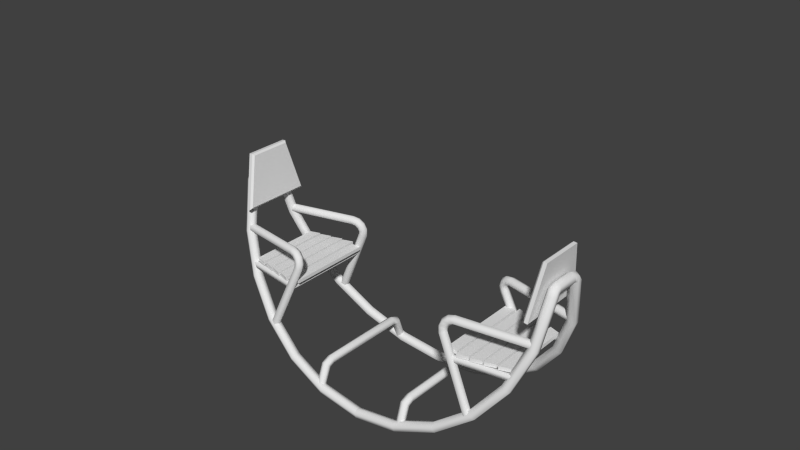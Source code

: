 # Source: Swing.blend  (saved by Blender 2.78.0; exported with 4.5.12 LTS)
import bpy
from mathutils import Matrix  # noqa: F401  (used for matrix-valued properties, if any)

bpy.ops.wm.read_factory_settings(use_empty=True)
scene = bpy.context.scene
scene.name = 'Scene'

# ---- collections
col_collection_1 = bpy.data.collections.new('Collection 1'); scene.collection.children.link(col_collection_1)
col_collection_2 = bpy.data.collections.new('Collection 2'); scene.collection.children.link(col_collection_2)
col_collection_2.hide_render = True
col_collection_2.hide_viewport = True
col_collection_5 = bpy.data.collections.new('Collection 5'); scene.collection.children.link(col_collection_5)
col_collection_5.hide_render = True
col_collection_5.hide_viewport = True

# ---- materials (node trees are filled in below, after node groups)
mat_seesow_mtl = bpy.data.materials.new('seesow-mtl')
mat_seesow_mtl.alpha_threshold = 0.0
mat_seesow_mtl.use_transparent_shadow = False
mat_seesow_mtl.roughness = 0.5
mat_seesow_mtl.specular_intensity = 0.1

# ---- material node trees

# ---- world
world_world = bpy.data.worlds.new('World'); scene.world = world_world
world_world.color = (0.05088, 0.05088, 0.05088)
world_world.use_sun_shadow = False
world_world.sun_shadow_jitter_overblur = 0.0
world_world.cycles.sampling_method = 'NONE'
world_world.cycles.sample_map_resolution = 256

# ---- meshes
me_plane_001 = bpy.data.meshes.new('Plane.001')
me_plane_001.from_pydata([(-0.9479, -0.08066, 0.9939), (-0.9479, -0.1097, 1.001), (-0.974, -0.124, 1.006), (-1.0, -0.1093, 1.003), (-1.0, -0.08025, 0.9955), (-0.974, -0.06593, 0.991), (-0.9119, -0.1488, 0.7284), (-0.9119, -0.1778, 0.7358), (-0.9369, -0.194, 0.733), (-0.962, -0.1812, 0.7228), (-0.962, -0.1521, 0.7154), (-0.9369, -0.1359, 0.7181), (-0.8175, -0.2053, 0.5078), (-0.8175, -0.2344, 0.5153), (-0.84, -0.2521, 0.5064), (-0.8625, -0.2408, 0.4901), (-0.8625, -0.2118, 0.4827), (-0.84, -0.194, 0.4915), (-0.6675, -0.2539, 0.3185), (-0.6675, -0.2829, 0.3259), (-0.6859, -0.302, 0.3118), (-0.7043, -0.2921, 0.2903), (-0.7043, -0.263, 0.2829), (-0.6859, -0.2439, 0.2969), (-0.472, -0.2911, 0.1731), (-0.472, -0.3202, 0.1806), (-0.485, -0.3403, 0.1625), (-0.498, -0.3314, 0.137), (-0.498, -0.3023, 0.1295), (-0.485, -0.2822, 0.1476), (-0.2443, -0.3146, 0.08178), (-0.2443, -0.3436, 0.08924), (-0.2511, -0.3644, 0.06865), (-0.2578, -0.3561, 0.04062), (-0.2578, -0.327, 0.03317), (-0.2511, -0.3063, 0.05375), (0.0, -0.3226, 0.05063), (0.0, -0.3516, 0.05808), (0.0, -0.3726, 0.03664), (-2.98e-08, -0.3645, 0.007745), (-2.98e-08, -0.3355, 0.0002932), (0.0, -0.3145, 0.02173), (2.82e-08, 0.3226, 0.05063), (3.074e-08, 0.3516, 0.05808), (3.257e-08, 0.3726, 0.03664), (6.167e-08, 0.3645, 0.007745), (5.913e-08, 0.3355, 0.0002932), (2.749e-08, 0.3145, 0.02173), (-0.2443, 0.3146, 0.08178), (-0.2443, 0.3436, 0.08924), (-0.2511, 0.3644, 0.06865), (-0.2578, 0.3561, 0.04062), (-0.2578, 0.327, 0.03317), (-0.2511, 0.3063, 0.05375), (-0.472, 0.2911, 0.1731), (-0.472, 0.3202, 0.1806), (-0.485, 0.3403, 0.1625), (-0.498, 0.3314, 0.137), (-0.498, 0.3023, 0.1295), (-0.485, 0.2822, 0.1476), (-0.6675, 0.2539, 0.3185), (-0.6675, 0.2829, 0.3259), (-0.6859, 0.302, 0.3118), (-0.7043, 0.2921, 0.2903), (-0.7043, 0.263, 0.2829), (-0.6859, 0.2439, 0.2969), (-0.8175, 0.2053, 0.5078), (-0.8175, 0.2344, 0.5153), (-0.84, 0.2521, 0.5064), (-0.8625, 0.2408, 0.4901), (-0.8625, 0.2118, 0.4827), (-0.84, 0.194, 0.4915), (-0.9119, 0.1488, 0.7284), (-0.9119, 0.1778, 0.7358), (-0.9369, 0.194, 0.733), (-0.962, 0.1812, 0.7228), (-0.962, 0.1521, 0.7154), (-0.9369, 0.1359, 0.7181), (-0.9479, 0.08066, 0.9939), (-0.9479, 0.1097, 1.001), (-0.974, 0.124, 1.006), (-1.0, 0.1093, 1.003), (-1.0, 0.08025, 0.9955), (-0.974, 0.06593, 0.991), (-0.97, 0.06, 1.054), (-0.944, 0.06, 1.039), (-0.944, 0.06, 1.009), (-0.97, 0.06, 0.9939), (-0.996, 0.06, 1.009), (-0.996, 0.06, 1.039), (-0.97, -0.06, 1.054), (-0.944, -0.06, 1.039), (-0.944, -0.06, 1.009), (-0.97, -0.06, 0.9939), (-0.996, -0.06, 1.009), (-0.996, -0.06, 1.039), (-0.9987, -0.09187, 1.03), (-0.9983, -0.07278, 1.006), (-0.972, -0.06383, 0.9936), (-0.9463, -0.07337, 1.005), (-0.9466, -0.09158, 1.029), (-0.9721, -0.1011, 1.041), (-0.9466, 0.09158, 1.029), (-0.9721, 0.1011, 1.041), (-0.9987, 0.09187, 1.03), (-0.9983, 0.07278, 1.006), (-0.972, 0.06383, 0.9936), (-0.9463, 0.07337, 1.005), (-0.9483, 0.1765, 0.7626), (-0.9445, 0.154, 0.7719), (-0.5321, 0.2128, 0.772), (-0.5318, 0.2164, 0.7473), (-0.5357, 0.2392, 0.7379), (-0.5398, 0.2585, 0.7532), (-0.5401, 0.255, 0.7779), (-0.5362, 0.2321, 0.7874), (-0.2948, -0.3403, 0.08165), (-0.2961, -0.3168, 0.07578), (-0.2763, -0.3063, 0.06829), (-0.255, -0.3192, 0.06668), (-0.2536, -0.3427, 0.07256), (-0.2735, -0.3532, 0.08004), (-0.2949, -0.2977, 0.1927), (-0.2949, -0.2801, 0.1751), (-0.2732, -0.2712, 0.1662), (-0.2516, -0.2801, 0.1751), (-0.2516, -0.2977, 0.1927), (-0.2732, -0.3066, 0.2016), (-0.2948, 0.3403, 0.08165), (-0.2961, 0.3168, 0.07578), (-0.2763, 0.3063, 0.06829), (-0.255, 0.3192, 0.06668), (-0.2536, 0.3427, 0.07256), (-0.2735, 0.3532, 0.08004), (-0.2949, 0.2977, 0.1927), (-0.2949, 0.2801, 0.1751), (-0.2732, 0.2712, 0.1662), (-0.2516, 0.2801, 0.1751), (-0.2516, 0.2977, 0.1927), (-0.2732, 0.3066, 0.2016), (-0.2732, -0.25, 0.225), (-0.2516, -0.25, 0.2125), (-0.2516, -0.25, 0.1875), (-0.2732, -0.25, 0.175), (-0.2949, -0.25, 0.1875), (-0.2949, -0.25, 0.2125), (-0.2949, 0.25, 0.2125), (-0.2949, 0.25, 0.1875), (-0.2732, 0.25, 0.175), (-0.2516, 0.25, 0.1875), (-0.2516, 0.25, 0.2125), (-0.2732, 0.25, 0.225), (-0.9481, 0.18, 0.7382), (-0.944, 0.161, 0.7231), (-0.9401, 0.1385, 0.7324), (-0.9404, 0.135, 0.7568), (-0.4983, 0.2405, 0.7794), (-0.5079, 0.2621, 0.7712), (-0.519, 0.2631, 0.7488), (-0.5206, 0.2426, 0.7347), (-0.511, 0.221, 0.7429), (-0.4999, 0.2199, 0.7653), (-0.4688, 0.2496, 0.7547), (-0.4828, 0.2698, 0.7502), (-0.5028, 0.2681, 0.7352), (-0.5088, 0.2462, 0.7248), (-0.4947, 0.226, 0.7293), (-0.4748, 0.2277, 0.7442), (-0.4543, 0.2575, 0.7187), (-0.4705, 0.2765, 0.7196), (-0.4948, 0.2724, 0.7154), (-0.503, 0.2493, 0.7104), (-0.4868, 0.2303, 0.7095), (-0.4625, 0.2344, 0.7136), (-0.4589, 0.2624, 0.6775), (-0.4742, 0.2806, 0.6853), (-0.4965, 0.275, 0.6949), (-0.5037, 0.2511, 0.6968), (-0.4885, 0.2329, 0.689), (-0.4661, 0.2385, 0.6794), (-0.6445, 0.261, 0.2777), (-0.6669, 0.2554, 0.2873), (-0.6821, 0.2736, 0.2951), (-0.6749, 0.2975, 0.2932), (-0.6526, 0.3032, 0.2836), (-0.6374, 0.2849, 0.2758), (-0.5362, -0.2321, 0.7874), (-0.5401, -0.255, 0.7779), (-0.5398, -0.2585, 0.7532), (-0.5357, -0.2392, 0.7379), (-0.5318, -0.2164, 0.7473), (-0.5321, -0.2128, 0.772), (-0.9445, -0.154, 0.7719), (-0.9483, -0.1765, 0.7626), (-0.9481, -0.18, 0.7382), (-0.944, -0.161, 0.7231), (-0.9401, -0.1385, 0.7324), (-0.9404, -0.135, 0.7568), (-0.4983, -0.2405, 0.7794), (-0.5079, -0.2621, 0.7712), (-0.519, -0.2631, 0.7488), (-0.5206, -0.2426, 0.7347), (-0.511, -0.221, 0.7429), (-0.4999, -0.2199, 0.7653), (-0.4688, -0.2496, 0.7547), (-0.4828, -0.2698, 0.7502), (-0.5028, -0.2681, 0.7352), (-0.5088, -0.2462, 0.7248), (-0.4947, -0.226, 0.7293), (-0.4748, -0.2277, 0.7442), (-0.4543, -0.2575, 0.7187), (-0.4705, -0.2765, 0.7196), (-0.4948, -0.2724, 0.7154), (-0.503, -0.2493, 0.7104), (-0.4868, -0.2303, 0.7095), (-0.4625, -0.2344, 0.7136), (-0.4589, -0.2624, 0.6775), (-0.4742, -0.2806, 0.6853), (-0.4965, -0.275, 0.6949), (-0.5037, -0.2511, 0.6968), (-0.4885, -0.2329, 0.689), (-0.4661, -0.2385, 0.6794), (-0.6445, -0.261, 0.2777), (-0.6669, -0.2554, 0.2873), (-0.6821, -0.2736, 0.2951), (-0.6749, -0.2975, 0.2932), (-0.6526, -0.3032, 0.2836), (-0.6374, -0.2849, 0.2758), (-0.5497, -0.2611, 0.5792), (-0.5497, -0.2611, 0.5492), (-0.5197, -0.2611, 0.5792), (-0.5197, -0.2611, 0.5492), (-0.8742, 0.1955, 0.5492), (-0.8742, 0.1955, 0.5792), (-0.8742, 0.2255, 0.5492), (-0.8742, 0.2255, 0.5792), (-0.5197, 0.2611, 0.5492), (-0.5197, 0.2611, 0.5792), (-0.5497, 0.2611, 0.5492), (-0.5497, 0.2611, 0.5792), (-0.5347, -0.2461, 0.5492), (-0.5347, -0.2461, 0.5792), (-0.5347, -0.2761, 0.5492), (-0.5347, -0.2761, 0.5792), (-0.8742, -0.2255, 0.5792), (-0.8742, -0.2255, 0.5492), (-0.8742, -0.1955, 0.5792), (-0.8742, -0.1955, 0.5492), (-0.5347, 0.2761, 0.5792), (-0.5347, 0.2761, 0.5492), (-0.5347, 0.2461, 0.5792), (-0.5347, 0.2461, 0.5492), (-0.9534, 0.125, 1.171), (-0.9534, -0.125, 1.171), (-0.9164, 0.2, 0.8729), (-0.9164, -0.2, 0.8729), (-0.9224, 0.1172, 1.164), (-0.9224, -0.1172, 1.164), (-0.8879, 0.1872, 0.8866), (-0.8879, -0.1872, 0.8866), (-0.498, 0.2443, 0.5822), (-0.5581, 0.2443, 0.5822), (-0.498, -0.2443, 0.5822), (-0.5581, -0.2443, 0.5822), (-0.498, -0.2443, 0.6022), (-0.498, 0.2443, 0.6022), (-0.5581, 0.2443, 0.6022), (-0.5581, -0.2443, 0.6022), (-0.5714, 0.268, 0.5822), (-0.6315, 0.248, 0.5822), (-0.5714, -0.268, 0.5822), (-0.6315, -0.248, 0.5822), (-0.5714, -0.268, 0.6022), (-0.5714, 0.268, 0.6022), (-0.6315, 0.248, 0.6022), (-0.6315, -0.248, 0.6022), (-0.6425, 0.2551, 0.5822), (-0.7026, 0.2351, 0.5822), (-0.6425, -0.2551, 0.5822), (-0.7026, -0.2351, 0.5822), (-0.6425, -0.2551, 0.6022), (-0.6425, 0.2551, 0.6022), (-0.7026, 0.2351, 0.6022), (-0.7026, -0.2351, 0.6022), (-0.7127, 0.2385, 0.5822), (-0.7728, 0.2185, 0.5822), (-0.7127, -0.2385, 0.5822), (-0.7728, -0.2185, 0.5822), (-0.7127, -0.2385, 0.6022), (-0.7127, 0.2385, 0.6022), (-0.7728, 0.2185, 0.6022), (-0.7728, -0.2185, 0.6022), (-0.7856, 0.2243, 0.5822), (-0.8457, 0.2043, 0.5822), (-0.7856, -0.2243, 0.5822), (-0.8457, -0.2043, 0.5822), (-0.7856, -0.2243, 0.6022), (-0.7856, 0.2243, 0.6022), (-0.8457, 0.2043, 0.6022), (-0.8457, -0.2043, 0.6022), (-0.9335, 0.125, 1.173), (-0.9335, -0.125, 1.173), (-0.8966, 0.2, 0.8754), (-0.8966, -0.2, 0.8754), (0.9479, -0.08066, 0.9939), (0.9479, -0.1097, 1.001), (0.974, -0.124, 1.006), (1.0, -0.1093, 1.003), (1.0, -0.08025, 0.9955), (0.974, -0.06593, 0.991), (0.9119, -0.1488, 0.7284), (0.9119, -0.1778, 0.7358), (0.9369, -0.194, 0.733), (0.962, -0.1812, 0.7228), (0.962, -0.1521, 0.7154), (0.9369, -0.1359, 0.7181), (0.8175, -0.2053, 0.5078), (0.8175, -0.2344, 0.5153), (0.84, -0.2521, 0.5064), (0.8625, -0.2408, 0.4901), (0.8625, -0.2118, 0.4827), (0.84, -0.194, 0.4915), (0.6675, -0.2539, 0.3185), (0.6675, -0.2829, 0.3259), (0.6859, -0.302, 0.3118), (0.7043, -0.2921, 0.2903), (0.7043, -0.263, 0.2829), (0.6859, -0.2439, 0.2969), (0.472, -0.2911, 0.1731), (0.472, -0.3202, 0.1806), (0.485, -0.3403, 0.1625), (0.498, -0.3314, 0.137), (0.498, -0.3023, 0.1295), (0.485, -0.2822, 0.1476), (0.2443, -0.3146, 0.08178), (0.2443, -0.3436, 0.08924), (0.2511, -0.3644, 0.06865), (0.2578, -0.3561, 0.04062), (0.2578, -0.327, 0.03317), (0.2511, -0.3063, 0.05375), (0.0, -0.3226, 0.05063), (0.0, -0.3516, 0.05808), (0.0, -0.3726, 0.03664), (2.98e-08, -0.3645, 0.007745), (2.98e-08, -0.3355, 0.0002932), (0.0, -0.3145, 0.02173), (-2.82e-08, 0.3226, 0.05063), (-3.074e-08, 0.3516, 0.05808), (-3.257e-08, 0.3726, 0.03664), (-6.167e-08, 0.3645, 0.007745), (-5.913e-08, 0.3355, 0.0002932), (-2.749e-08, 0.3145, 0.02173), (0.2443, 0.3146, 0.08178), (0.2443, 0.3436, 0.08924), (0.2511, 0.3644, 0.06865), (0.2578, 0.3561, 0.04062), (0.2578, 0.327, 0.03317), (0.2511, 0.3063, 0.05375), (0.472, 0.2911, 0.1731), (0.472, 0.3202, 0.1806), (0.485, 0.3403, 0.1625), (0.498, 0.3314, 0.137), (0.498, 0.3023, 0.1295), (0.485, 0.2822, 0.1476), (0.6675, 0.2539, 0.3185), (0.6675, 0.2829, 0.3259), (0.6859, 0.302, 0.3118), (0.7043, 0.2921, 0.2903), (0.7043, 0.263, 0.2829), (0.6859, 0.2439, 0.2969), (0.8175, 0.2053, 0.5078), (0.8175, 0.2344, 0.5153), (0.84, 0.2521, 0.5064), (0.8625, 0.2408, 0.4901), (0.8625, 0.2118, 0.4827), (0.84, 0.194, 0.4915), (0.9119, 0.1488, 0.7284), (0.9119, 0.1778, 0.7358), (0.9369, 0.194, 0.733), (0.962, 0.1812, 0.7228), (0.962, 0.1521, 0.7154), (0.9369, 0.1359, 0.7181), (0.9479, 0.08066, 0.9939), (0.9479, 0.1097, 1.001), (0.974, 0.124, 1.006), (1.0, 0.1093, 1.003), (1.0, 0.08025, 0.9955), (0.974, 0.06593, 0.991), (0.97, 0.06, 1.054), (0.944, 0.06, 1.039), (0.944, 0.06, 1.009), (0.97, 0.06, 0.9939), (0.996, 0.06, 1.009), (0.996, 0.06, 1.039), (0.97, -0.06, 1.054), (0.944, -0.06, 1.039), (0.944, -0.06, 1.009), (0.97, -0.06, 0.9939), (0.996, -0.06, 1.009), (0.996, -0.06, 1.039), (0.9987, -0.09187, 1.03), (0.9983, -0.07278, 1.006), (0.972, -0.06383, 0.9936), (0.9463, -0.07337, 1.005), (0.9466, -0.09158, 1.029), (0.9721, -0.1011, 1.041), (0.9466, 0.09158, 1.029), (0.9721, 0.1011, 1.041), (0.9987, 0.09187, 1.03), (0.9983, 0.07278, 1.006), (0.972, 0.06383, 0.9936), (0.9463, 0.07337, 1.005), (0.9483, 0.1765, 0.7626), (0.9445, 0.154, 0.7719), (0.5321, 0.2128, 0.772), (0.5318, 0.2164, 0.7473), (0.5357, 0.2392, 0.7379), (0.5398, 0.2585, 0.7532), (0.5401, 0.255, 0.7779), (0.5362, 0.2321, 0.7874), (0.2948, -0.3403, 0.08165), (0.2961, -0.3168, 0.07578), (0.2763, -0.3063, 0.06829), (0.255, -0.3192, 0.06668), (0.2536, -0.3427, 0.07256), (0.2735, -0.3532, 0.08004), (0.2949, -0.2977, 0.1927), (0.2949, -0.2801, 0.1751), (0.2732, -0.2712, 0.1662), (0.2516, -0.2801, 0.1751), (0.2516, -0.2977, 0.1927), (0.2732, -0.3066, 0.2016), (0.2948, 0.3403, 0.08165), (0.2961, 0.3168, 0.07578), (0.2763, 0.3063, 0.06829), (0.255, 0.3192, 0.06668), (0.2536, 0.3427, 0.07256), (0.2735, 0.3532, 0.08004), (0.2949, 0.2977, 0.1927), (0.2949, 0.2801, 0.1751), (0.2732, 0.2712, 0.1662), (0.2516, 0.2801, 0.1751), (0.2516, 0.2977, 0.1927), (0.2732, 0.3066, 0.2016), (0.2732, -0.25, 0.225), (0.2516, -0.25, 0.2125), (0.2516, -0.25, 0.1875), (0.2732, -0.25, 0.175), (0.2949, -0.25, 0.1875), (0.2949, -0.25, 0.2125), (0.2949, 0.25, 0.2125), (0.2949, 0.25, 0.1875), (0.2732, 0.25, 0.175), (0.2516, 0.25, 0.1875), (0.2516, 0.25, 0.2125), (0.2732, 0.25, 0.225), (0.9481, 0.18, 0.7382), (0.944, 0.161, 0.7231), (0.9401, 0.1385, 0.7324), (0.9404, 0.135, 0.7568), (0.4983, 0.2405, 0.7794), (0.5079, 0.2621, 0.7712), (0.519, 0.2631, 0.7488), (0.5206, 0.2426, 0.7347), (0.511, 0.221, 0.7429), (0.4999, 0.2199, 0.7653), (0.4688, 0.2496, 0.7547), (0.4828, 0.2698, 0.7502), (0.5028, 0.2681, 0.7352), (0.5088, 0.2462, 0.7248), (0.4947, 0.226, 0.7293), (0.4748, 0.2277, 0.7442), (0.4543, 0.2575, 0.7187), (0.4705, 0.2765, 0.7196), (0.4948, 0.2724, 0.7154), (0.503, 0.2493, 0.7104), (0.4868, 0.2303, 0.7095), (0.4625, 0.2344, 0.7136), (0.4589, 0.2624, 0.6775), (0.4742, 0.2806, 0.6853), (0.4965, 0.275, 0.6949), (0.5037, 0.2511, 0.6968), (0.4885, 0.2329, 0.689), (0.4661, 0.2385, 0.6794), (0.6445, 0.261, 0.2777), (0.6669, 0.2554, 0.2873), (0.6821, 0.2736, 0.2951), (0.6749, 0.2975, 0.2932), (0.6526, 0.3032, 0.2836), (0.6374, 0.2849, 0.2758), (0.5362, -0.2321, 0.7874), (0.5401, -0.255, 0.7779), (0.5398, -0.2585, 0.7532), (0.5357, -0.2392, 0.7379), (0.5318, -0.2164, 0.7473), (0.5321, -0.2128, 0.772), (0.9445, -0.154, 0.7719), (0.9483, -0.1765, 0.7626), (0.9481, -0.18, 0.7382), (0.944, -0.161, 0.7231), (0.9401, -0.1385, 0.7324), (0.9404, -0.135, 0.7568), (0.4983, -0.2405, 0.7794), (0.5079, -0.2621, 0.7712), (0.519, -0.2631, 0.7488), (0.5206, -0.2426, 0.7347), (0.511, -0.221, 0.7429), (0.4999, -0.2199, 0.7653), (0.4688, -0.2496, 0.7547), (0.4828, -0.2698, 0.7502), (0.5028, -0.2681, 0.7352), (0.5088, -0.2462, 0.7248), (0.4947, -0.226, 0.7293), (0.4748, -0.2277, 0.7442), (0.4543, -0.2575, 0.7187), (0.4705, -0.2765, 0.7196), (0.4948, -0.2724, 0.7154), (0.503, -0.2493, 0.7104), (0.4868, -0.2303, 0.7095), (0.4625, -0.2344, 0.7136), (0.4589, -0.2624, 0.6775), (0.4742, -0.2806, 0.6853), (0.4965, -0.275, 0.6949), (0.5037, -0.2511, 0.6968), (0.4885, -0.2329, 0.689), (0.4661, -0.2385, 0.6794), (0.6445, -0.261, 0.2777), (0.6669, -0.2554, 0.2873), (0.6821, -0.2736, 0.2951), (0.6749, -0.2975, 0.2932), (0.6526, -0.3032, 0.2836), (0.6374, -0.2849, 0.2758), (0.5497, -0.2611, 0.5792), (0.5497, -0.2611, 0.5492), (0.5197, -0.2611, 0.5792), (0.5197, -0.2611, 0.5492), (0.8742, 0.1955, 0.5492), (0.8742, 0.1955, 0.5792), (0.8742, 0.2255, 0.5492), (0.8742, 0.2255, 0.5792), (0.5197, 0.2611, 0.5492), (0.5197, 0.2611, 0.5792), (0.5497, 0.2611, 0.5492), (0.5497, 0.2611, 0.5792), (0.5347, -0.2461, 0.5492), (0.5347, -0.2461, 0.5792), (0.5347, -0.2761, 0.5492), (0.5347, -0.2761, 0.5792), (0.8742, -0.2255, 0.5792), (0.8742, -0.2255, 0.5492), (0.8742, -0.1955, 0.5792), (0.8742, -0.1955, 0.5492), (0.5347, 0.2761, 0.5792), (0.5347, 0.2761, 0.5492), (0.5347, 0.2461, 0.5792), (0.5347, 0.2461, 0.5492), (0.9534, 0.125, 1.171), (0.9534, -0.125, 1.171), (0.9164, 0.2, 0.8729), (0.9164, -0.2, 0.8729), (0.9224, 0.1172, 1.164), (0.9224, -0.1172, 1.164), (0.8879, 0.1872, 0.8866), (0.8879, -0.1872, 0.8866), (0.498, 0.2443, 0.5822), (0.5581, 0.2443, 0.5822), (0.498, -0.2443, 0.5822), (0.5581, -0.2443, 0.5822), (0.498, -0.2443, 0.6022), (0.498, 0.2443, 0.6022), (0.5581, 0.2443, 0.6022), (0.5581, -0.2443, 0.6022), (0.5714, 0.268, 0.5822), (0.6315, 0.248, 0.5822), (0.5714, -0.268, 0.5822), (0.6315, -0.248, 0.5822), (0.5714, -0.268, 0.6022), (0.5714, 0.268, 0.6022), (0.6315, 0.248, 0.6022), (0.6315, -0.248, 0.6022), (0.6425, 0.2551, 0.5822), (0.7026, 0.2351, 0.5822), (0.6425, -0.2551, 0.5822), (0.7026, -0.2351, 0.5822), (0.6425, -0.2551, 0.6022), (0.6425, 0.2551, 0.6022), (0.7026, 0.2351, 0.6022), (0.7026, -0.2351, 0.6022), (0.7127, 0.2385, 0.5822), (0.7728, 0.2185, 0.5822), (0.7127, -0.2385, 0.5822), (0.7728, -0.2185, 0.5822), (0.7127, -0.2385, 0.6022), (0.7127, 0.2385, 0.6022), (0.7728, 0.2185, 0.6022), (0.7728, -0.2185, 0.6022), (0.7856, 0.2243, 0.5822), (0.8457, 0.2043, 0.5822), (0.7856, -0.2243, 0.5822), (0.8457, -0.2043, 0.5822), (0.7856, -0.2243, 0.6022), (0.7856, 0.2243, 0.6022), (0.8457, 0.2043, 0.6022), (0.8457, -0.2043, 0.6022), (0.9335, 0.125, 1.173), (0.9335, -0.125, 1.173), (0.8966, 0.2, 0.8754), (0.8966, -0.2, 0.8754)], [(228, 229), (229, 231), (238, 236), (239, 238), (532, 533), (533, 535), (542, 540), (543, 542)], [(0, 1, 7, 6), (3, 4, 10, 9), (1, 2, 8, 7), (4, 5, 11, 10), (2, 3, 9, 8), (5, 0, 6, 11), (9, 10, 16, 15), (7, 8, 14, 13), (10, 11, 17, 16), (8, 9, 15, 14), (11, 6, 12, 17), (6, 7, 13, 12), (14, 15, 21, 20), (17, 12, 18, 23), (12, 13, 19, 18), (15, 16, 22, 21), (13, 14, 20, 19), (16, 17, 23, 22), (19, 20, 26, 25), (22, 23, 29, 28), (20, 21, 27, 26), (23, 18, 24, 29), (18, 19, 25, 24), (21, 22, 28, 27), (29, 24, 30, 35), (24, 25, 31, 30), (27, 28, 34, 33), (25, 26, 32, 31), (28, 29, 35, 34), (26, 27, 33, 32), (34, 35, 41, 40), (32, 33, 39, 38), (35, 30, 36, 41), (30, 31, 37, 36), (33, 34, 40, 39), (31, 32, 38, 37), (42, 43, 49, 48), (45, 46, 52, 51), (43, 44, 50, 49), (46, 47, 53, 52), (44, 45, 51, 50), (47, 42, 48, 53), (52, 53, 59, 58), (50, 51, 57, 56), (53, 48, 54, 59), (48, 49, 55, 54), (51, 52, 58, 57), (49, 50, 56, 55), (54, 55, 61, 60), (57, 58, 64, 63), (55, 56, 62, 61), (58, 59, 65, 64), (56, 57, 63, 62), (59, 54, 60, 65), (64, 65, 71, 70), (62, 63, 69, 68), (65, 60, 66, 71), (60, 61, 67, 66), (63, 64, 70, 69), (61, 62, 68, 67), (66, 67, 73, 72), (69, 70, 76, 75), (67, 68, 74, 73), (70, 71, 77, 76), (68, 69, 75, 74), (71, 66, 72, 77), (76, 77, 83, 82), (74, 75, 81, 80), (77, 72, 78, 83), (72, 73, 79, 78), (75, 76, 82, 81), (73, 74, 80, 79), (85, 84, 90, 91), (84, 89, 95, 90), (88, 87, 93, 94), (86, 85, 91, 92), (89, 88, 94, 95), (87, 86, 92, 93), (3, 96, 97, 4), (96, 95, 94, 97), (4, 97, 98, 5), (97, 94, 93, 98), (5, 98, 99, 0), (98, 93, 92, 99), (0, 99, 100, 1), (99, 92, 91, 100), (1, 100, 101, 2), (100, 91, 90, 101), (2, 101, 96, 3), (101, 90, 95, 96), (85, 102, 103, 84), (102, 79, 80, 103), (84, 103, 104, 89), (103, 80, 81, 104), (89, 104, 105, 88), (104, 81, 82, 105), (88, 105, 106, 87), (105, 82, 83, 106), (87, 106, 107, 86), (106, 83, 78, 107), (86, 107, 102, 85), (107, 78, 79, 102), (114, 108, 109, 115), (112, 153, 152, 113), (115, 109, 155, 110), (111, 154, 153, 112), (148, 143, 144, 147), (151, 140, 141, 150), (146, 145, 140, 151), (149, 142, 143, 148), (147, 144, 145, 146), (150, 141, 142, 149), (127, 121, 120, 126), (126, 120, 119, 125), (122, 116, 121, 127), (125, 119, 118, 124), (123, 117, 116, 122), (124, 118, 117, 123), (139, 133, 128, 134), (134, 128, 129, 135), (138, 132, 133, 139), (135, 129, 130, 136), (137, 131, 132, 138), (136, 130, 131, 137), (149, 148, 136, 137), (150, 149, 137, 138), (146, 151, 139, 134), (148, 147, 135, 136), (151, 150, 138, 139), (147, 146, 134, 135), (142, 125, 124, 143), (140, 127, 126, 141), (145, 122, 127, 140), (144, 123, 122, 145), (143, 124, 123, 144), (141, 126, 125, 142), (113, 152, 108, 114), (110, 155, 154, 111), (112, 113, 158, 159), (114, 115, 156, 157), (115, 110, 161, 156), (111, 112, 159, 160), (113, 114, 157, 158), (110, 111, 160, 161), (161, 160, 166, 167), (159, 158, 164, 165), (157, 156, 162, 163), (156, 161, 167, 162), (160, 159, 165, 166), (158, 157, 163, 164), (162, 167, 173, 168), (166, 165, 171, 172), (164, 163, 169, 170), (167, 166, 172, 173), (165, 164, 170, 171), (163, 162, 168, 169), (173, 172, 178, 179), (171, 170, 176, 177), (169, 168, 174, 175), (168, 173, 179, 174), (172, 171, 177, 178), (170, 169, 175, 176), (178, 177, 182, 181), (176, 175, 184, 183), (179, 178, 181, 180), (177, 176, 183, 182), (175, 174, 185, 184), (174, 179, 180, 185), (189, 188, 194, 195), (187, 186, 192, 193), (186, 191, 197, 192), (190, 189, 195, 196), (188, 187, 193, 194), (191, 190, 196, 197), (189, 201, 200, 188), (187, 199, 198, 186), (186, 198, 203, 191), (190, 202, 201, 189), (188, 200, 199, 187), (191, 203, 202, 190), (203, 209, 208, 202), (201, 207, 206, 200), (199, 205, 204, 198), (198, 204, 209, 203), (202, 208, 207, 201), (200, 206, 205, 199), (204, 210, 215, 209), (208, 214, 213, 207), (206, 212, 211, 205), (209, 215, 214, 208), (207, 213, 212, 206), (205, 211, 210, 204), (215, 221, 220, 214), (213, 219, 218, 212), (211, 217, 216, 210), (210, 216, 221, 215), (214, 220, 219, 213), (212, 218, 217, 211), (220, 223, 224, 219), (218, 225, 226, 217), (221, 222, 223, 220), (219, 224, 225, 218), (217, 226, 227, 216), (216, 227, 222, 221), (236, 237, 230, 231), (237, 239, 228, 230), (251, 250, 233, 232), (249, 251, 232, 234), (250, 248, 235, 233), (248, 249, 234, 235), (242, 245, 247, 240), (243, 244, 245, 242), (240, 247, 246, 241), (241, 246, 244, 243), (252, 254, 255, 253), (256, 257, 259, 258), (252, 300, 302, 254), (254, 302, 303, 255), (255, 303, 301, 253), (253, 301, 300, 252), (265, 266, 267, 264), (263, 267, 266, 261), (260, 265, 264, 262), (262, 264, 267, 263), (261, 266, 265, 260), (273, 274, 275, 272), (271, 275, 274, 269), (268, 273, 272, 270), (270, 272, 275, 271), (269, 274, 273, 268), (281, 282, 283, 280), (279, 283, 282, 277), (276, 281, 280, 278), (278, 280, 283, 279), (277, 282, 281, 276), (289, 290, 291, 288), (287, 291, 290, 285), (284, 289, 288, 286), (286, 288, 291, 287), (285, 290, 289, 284), (297, 298, 299, 296), (295, 299, 298, 293), (292, 297, 296, 294), (294, 296, 299, 295), (293, 298, 297, 292), (257, 256, 300, 301), (258, 259, 303, 302), (259, 257, 301, 303), (256, 258, 302, 300), (304, 310, 311, 305), (307, 313, 314, 308), (305, 311, 312, 306), (308, 314, 315, 309), (306, 312, 313, 307), (309, 315, 310, 304), (313, 319, 320, 314), (311, 317, 318, 312), (314, 320, 321, 315), (312, 318, 319, 313), (315, 321, 316, 310), (310, 316, 317, 311), (318, 324, 325, 319), (321, 327, 322, 316), (316, 322, 323, 317), (319, 325, 326, 320), (317, 323, 324, 318), (320, 326, 327, 321), (323, 329, 330, 324), (326, 332, 333, 327), (324, 330, 331, 325), (327, 333, 328, 322), (322, 328, 329, 323), (325, 331, 332, 326), (333, 339, 334, 328), (328, 334, 335, 329), (331, 337, 338, 332), (329, 335, 336, 330), (332, 338, 339, 333), (330, 336, 337, 331), (338, 344, 345, 339), (336, 342, 343, 337), (339, 345, 340, 334), (334, 340, 341, 335), (337, 343, 344, 338), (335, 341, 342, 336), (346, 352, 353, 347), (349, 355, 356, 350), (347, 353, 354, 348), (350, 356, 357, 351), (348, 354, 355, 349), (351, 357, 352, 346), (356, 362, 363, 357), (354, 360, 361, 355), (357, 363, 358, 352), (352, 358, 359, 353), (355, 361, 362, 356), (353, 359, 360, 354), (358, 364, 365, 359), (361, 367, 368, 362), (359, 365, 366, 360), (362, 368, 369, 363), (360, 366, 367, 361), (363, 369, 364, 358), (368, 374, 375, 369), (366, 372, 373, 367), (369, 375, 370, 364), (364, 370, 371, 365), (367, 373, 374, 368), (365, 371, 372, 366), (370, 376, 377, 371), (373, 379, 380, 374), (371, 377, 378, 372), (374, 380, 381, 375), (372, 378, 379, 373), (375, 381, 376, 370), (380, 386, 387, 381), (378, 384, 385, 379), (381, 387, 382, 376), (376, 382, 383, 377), (379, 385, 386, 380), (377, 383, 384, 378), (389, 395, 394, 388), (388, 394, 399, 393), (392, 398, 397, 391), (390, 396, 395, 389), (393, 399, 398, 392), (391, 397, 396, 390), (307, 308, 401, 400), (400, 401, 398, 399), (308, 309, 402, 401), (401, 402, 397, 398), (309, 304, 403, 402), (402, 403, 396, 397), (304, 305, 404, 403), (403, 404, 395, 396), (305, 306, 405, 404), (404, 405, 394, 395), (306, 307, 400, 405), (405, 400, 399, 394), (389, 388, 407, 406), (406, 407, 384, 383), (388, 393, 408, 407), (407, 408, 385, 384), (393, 392, 409, 408), (408, 409, 386, 385), (392, 391, 410, 409), (409, 410, 387, 386), (391, 390, 411, 410), (410, 411, 382, 387), (390, 389, 406, 411), (411, 406, 383, 382), (418, 419, 413, 412), (416, 417, 456, 457), (419, 414, 459, 413), (415, 416, 457, 458), (452, 451, 448, 447), (455, 454, 445, 444), (450, 455, 444, 449), (453, 452, 447, 446), (451, 450, 449, 448), (454, 453, 446, 445), (431, 430, 424, 425), (430, 429, 423, 424), (426, 431, 425, 420), (429, 428, 422, 423), (427, 426, 420, 421), (428, 427, 421, 422), (443, 438, 432, 437), (438, 439, 433, 432), (442, 443, 437, 436), (439, 440, 434, 433), (441, 442, 436, 435), (440, 441, 435, 434), (453, 441, 440, 452), (454, 442, 441, 453), (450, 438, 443, 455), (452, 440, 439, 451), (455, 443, 442, 454), (451, 439, 438, 450), (446, 447, 428, 429), (444, 445, 430, 431), (449, 444, 431, 426), (448, 449, 426, 427), (447, 448, 427, 428), (445, 446, 429, 430), (417, 418, 412, 456), (414, 415, 458, 459), (416, 463, 462, 417), (418, 461, 460, 419), (419, 460, 465, 414), (415, 464, 463, 416), (417, 462, 461, 418), (414, 465, 464, 415), (465, 471, 470, 464), (463, 469, 468, 462), (461, 467, 466, 460), (460, 466, 471, 465), (464, 470, 469, 463), (462, 468, 467, 461), (466, 472, 477, 471), (470, 476, 475, 469), (468, 474, 473, 467), (471, 477, 476, 470), (469, 475, 474, 468), (467, 473, 472, 466), (477, 483, 482, 476), (475, 481, 480, 474), (473, 479, 478, 472), (472, 478, 483, 477), (476, 482, 481, 475), (474, 480, 479, 473), (482, 485, 486, 481), (480, 487, 488, 479), (483, 484, 485, 482), (481, 486, 487, 480), (479, 488, 489, 478), (478, 489, 484, 483), (493, 499, 498, 492), (491, 497, 496, 490), (490, 496, 501, 495), (494, 500, 499, 493), (492, 498, 497, 491), (495, 501, 500, 494), (493, 492, 504, 505), (491, 490, 502, 503), (490, 495, 507, 502), (494, 493, 505, 506), (492, 491, 503, 504), (495, 494, 506, 507), (507, 506, 512, 513), (505, 504, 510, 511), (503, 502, 508, 509), (502, 507, 513, 508), (506, 505, 511, 512), (504, 503, 509, 510), (508, 513, 519, 514), (512, 511, 517, 518), (510, 509, 515, 516), (513, 512, 518, 519), (511, 510, 516, 517), (509, 508, 514, 515), (519, 518, 524, 525), (517, 516, 522, 523), (515, 514, 520, 521), (514, 519, 525, 520), (518, 517, 523, 524), (516, 515, 521, 522), (524, 523, 528, 527), (522, 521, 530, 529), (525, 524, 527, 526), (523, 522, 529, 528), (521, 520, 531, 530), (520, 525, 526, 531), (540, 535, 534, 541), (541, 534, 532, 543), (555, 536, 537, 554), (553, 538, 536, 555), (554, 537, 539, 552), (552, 539, 538, 553), (546, 544, 551, 549), (547, 546, 549, 548), (544, 545, 550, 551), (545, 547, 548, 550), (556, 557, 559, 558), (560, 562, 563, 561), (556, 558, 606, 604), (558, 559, 607, 606), (559, 557, 605, 607), (557, 556, 604, 605), (569, 568, 571, 570), (567, 565, 570, 571), (564, 566, 568, 569), (566, 567, 571, 568), (565, 564, 569, 570), (577, 576, 579, 578), (575, 573, 578, 579), (572, 574, 576, 577), (574, 575, 579, 576), (573, 572, 577, 578), (585, 584, 587, 586), (583, 581, 586, 587), (580, 582, 584, 585), (582, 583, 587, 584), (581, 580, 585, 586), (593, 592, 595, 594), (591, 589, 594, 595), (588, 590, 592, 593), (590, 591, 595, 592), (589, 588, 593, 594), (601, 600, 603, 602), (599, 597, 602, 603), (596, 598, 600, 601), (598, 599, 603, 600), (597, 596, 601, 602), (561, 605, 604, 560), (562, 606, 607, 563), (563, 607, 605, 561), (560, 604, 606, 562)])
me_plane_001.polygons.foreach_set('use_smooth', [1, 1, 1, 1, 1, 1, 1, 1, 1, 1, 1, 1, 1, 1, 1, 1, 1, 1, 1, 1, 1, 1, 1, 1, 1, 1, 1, 1, 1, 1, 1, 1, 1, 1, 1, 1, 1, 1, 1, 1, 1, 1, 1, 1, 1, 1, 1, 1, 1, 1, 1, 1, 1, 1, 1, 1, 1, 1, 1, 1, 1, 1, 1, 1, 1, 1, 1, 1, 1, 1, 1, 1, 1, 1, 1, 1, 1, 1, 1, 1, 1, 1, 1, 1, 1, 1, 1, 1, 1, 1, 1, 1, 1, 1, 1, 1, 1, 1, 1, 1, 1, 1, 1, 1, 1, 1, 1, 1, 1, 1, 1, 1, 1, 1, 1, 1, 1, 1, 1, 1, 1, 1, 1, 1, 1, 1, 1, 1, 1, 1, 1, 1, 1, 1, 1, 1, 1, 1, 1, 1, 1, 1, 1, 1, 1, 1, 1, 1, 1, 1, 1, 1, 1, 1, 1, 1, 1, 1, 1, 1, 1, 1, 1, 1, 1, 1, 1, 1, 1, 1, 1, 1, 1, 1, 1, 1, 1, 1, 1, 1, 1, 1, 1, 1, 1, 1, 1, 1, 1, 1, 1, 1, 1, 1, 1, 1, 1, 1, 1, 1, 1, 1, 1, 1, 1, 1, 1, 1, 1, 1, 1, 1, 1, 1, 0, 0, 0, 0, 0, 0, 0, 0, 0, 0, 0, 0, 0, 0, 0, 0, 0, 0, 0, 0, 0, 0, 0, 0, 0, 0, 0, 0, 0, 0, 0, 0, 0, 0, 0, 1, 1, 1, 1, 1, 1, 1, 1, 1, 1, 1, 1, 1, 1, 1, 1, 1, 1, 1, 1, 1, 1, 1, 1, 1, 1, 1, 1, 1, 1, 1, 1, 1, 1, 1, 1, 1, 1, 1, 1, 1, 1, 1, 1, 1, 1, 1, 1, 1, 1, 1, 1, 1, 1, 1, 1, 1, 1, 1, 1, 1, 1, 1, 1, 1, 1, 1, 1, 1, 1, 1, 1, 1, 1, 1, 1, 1, 1, 1, 1, 1, 1, 1, 1, 1, 1, 1, 1, 1, 1, 1, 1, 1, 1, 1, 1, 1, 1, 1, 1, 1, 1, 1, 1, 1, 1, 1, 1, 1, 1, 1, 1, 1, 1, 1, 1, 1, 1, 1, 1, 1, 1, 1, 1, 1, 1, 1, 1, 1, 1, 1, 1, 1, 1, 1, 1, 1, 1, 1, 1, 1, 1, 1, 1, 1, 1, 1, 1, 1, 1, 1, 1, 1, 1, 1, 1, 1, 1, 1, 1, 1, 1, 1, 1, 1, 1, 1, 1, 1, 1, 1, 1, 1, 1, 1, 1, 1, 1, 1, 1, 1, 1, 1, 1, 1, 1, 1, 1, 1, 1, 1, 1, 1, 1, 1, 1, 1, 1, 1, 1, 1, 1, 1, 1, 1, 1, 1, 1, 1, 1, 1, 1, 1, 1, 0, 0, 0, 0, 0, 0, 0, 0, 0, 0, 0, 0, 0, 0, 0, 0, 0, 0, 0, 0, 0, 0, 0, 0, 0, 0, 0, 0, 0, 0, 0, 0, 0, 0, 0])
_uv = me_plane_001.uv_layers.new(name='UVMap')
_uv.uv.foreach_set('vector', [0.2002, 0.2262, 0.2021, 0.1925, 0.3451, 0.1925, 0.347, 0.2262, 0.2021, 0.09134, 0.2002, 0.05768, 0.347, 0.05768, 0.3451, 0.09134, 0.2021, 0.1925, 0.2041, 0.1589, 0.3432, 0.1589, 0.3451, 0.1925, 0.2041, 0.1589, 0.2041, 0.125, 0.3432, 0.125, 0.3432, 0.1589, 0.2002, 0.05768, 0.2002, 0.0238, 0.347, 0.0238, 0.347, 0.05768, 0.2041, 0.125, 0.2021, 0.09134, 0.3451, 0.09134, 0.3432, 0.125, 0.2002, 0.2262, 0.2021, 0.1925, 0.3451, 0.1925, 0.347, 0.2262, 0.2021, 0.09134, 0.2002, 0.05768, 0.347, 0.05768, 0.3451, 0.09134, 0.2021, 0.1925, 0.2041, 0.1589, 0.3432, 0.1589, 0.3451, 0.1925, 0.2041, 0.1589, 0.2041, 0.125, 0.3432, 0.125, 0.3432, 0.1589, 0.2002, 0.05768, 0.2002, 0.0238, 0.347, 0.0238, 0.347, 0.05768, 0.2041, 0.125, 0.2021, 0.09134, 0.3451, 0.09134, 0.3432, 0.125, 0.2002, 0.2262, 0.2021, 0.1925, 0.3451, 0.1925, 0.347, 0.2262, 0.2021, 0.09134, 0.2002, 0.05768, 0.347, 0.05768, 0.3451, 0.09134, 0.2021, 0.1925, 0.2041, 0.1589, 0.3432, 0.1589, 0.3451, 0.1925, 0.2041, 0.1589, 0.2041, 0.125, 0.3432, 0.125, 0.3432, 0.1589, 0.2002, 0.05768, 0.2002, 0.0238, 0.347, 0.0238, 0.347, 0.05768, 0.2041, 0.125, 0.2021, 0.09134, 0.3451, 0.09134, 0.3432, 0.125, 0.2002, 0.2262, 0.2021, 0.1925, 0.3451, 0.1925, 0.347, 0.2262, 0.2021, 0.09134, 0.2002, 0.05768, 0.347, 0.05768, 0.3451, 0.09134, 0.2021, 0.1925, 0.2041, 0.1589, 0.3432, 0.1589, 0.3451, 0.1925, 0.2041, 0.1589, 0.2041, 0.125, 0.3432, 0.125, 0.3432, 0.1589, 0.2002, 0.05768, 0.2002, 0.0238, 0.347, 0.0238, 0.347, 0.05768, 0.2041, 0.125, 0.2021, 0.09134, 0.3451, 0.09134, 0.3432, 0.125, 0.2002, 0.2262, 0.2021, 0.1925, 0.3451, 0.1925, 0.347, 0.2262, 0.2021, 0.09134, 0.2002, 0.05768, 0.347, 0.05768, 0.3451, 0.09134, 0.2021, 0.1925, 0.2041, 0.1589, 0.3432, 0.1589, 0.3451, 0.1925, 0.2041, 0.1589, 0.2041, 0.125, 0.3432, 0.125, 0.3432, 0.1589, 0.2002, 0.05768, 0.2002, 0.0238, 0.347, 0.0238, 0.347, 0.05768, 0.2041, 0.125, 0.2021, 0.09134, 0.3451, 0.09134, 0.3432, 0.125, 0.2002, 0.2262, 0.2021, 0.1925, 0.3451, 0.1925, 0.347, 0.2262, 0.2021, 0.09134, 0.2002, 0.05768, 0.347, 0.05768, 0.3451, 0.09134, 0.2021, 0.1925, 0.2041, 0.1589, 0.3432, 0.1589, 0.3451, 0.1925, 0.2041, 0.1589, 0.2041, 0.125, 0.3432, 0.125, 0.3432, 0.1589, 0.2002, 0.05768, 0.2002, 0.0238, 0.347, 0.0238, 0.347, 0.05768, 0.2041, 0.125, 0.2021, 0.09134, 0.3451, 0.09134, 0.3432, 0.125, 0.2002, 0.2262, 0.2021, 0.1925, 0.3451, 0.1925, 0.347, 0.2262, 0.2021, 0.09134, 0.2002, 0.05768, 0.347, 0.05768, 0.3451, 0.09134, 0.2021, 0.1925, 0.2041, 0.1589, 0.3432, 0.1589, 0.3451, 0.1925, 0.2041, 0.1589, 0.2041, 0.125, 0.3432, 0.125, 0.3432, 0.1589, 0.2002, 0.05768, 0.2002, 0.0238, 0.347, 0.0238, 0.347, 0.05768, 0.2041, 0.125, 0.2021, 0.09134, 0.3451, 0.09134, 0.3432, 0.125, 0.2002, 0.2262, 0.2021, 0.1925, 0.3451, 0.1925, 0.347, 0.2262, 0.2021, 0.09134, 0.2002, 0.05768, 0.347, 0.05768, 0.3451, 0.09134, 0.2021, 0.1925, 0.2041, 0.1589, 0.3432, 0.1589, 0.3451, 0.1925, 0.2041, 0.1589, 0.2041, 0.125, 0.3432, 0.125, 0.3432, 0.1589, 0.2002, 0.05768, 0.2002, 0.0238, 0.347, 0.0238, 0.347, 0.05768, 0.2041, 0.125, 0.2021, 0.09134, 0.3451, 0.09134, 0.3432, 0.125, 0.2002, 0.2262, 0.2021, 0.1925, 0.3451, 0.1925, 0.347, 0.2262, 0.2021, 0.09134, 0.2002, 0.05768, 0.347, 0.05768, 0.3451, 0.09134, 0.2021, 0.1925, 0.2041, 0.1589, 0.3432, 0.1589, 0.3451, 0.1925, 0.2041, 0.1589, 0.2041, 0.125, 0.3432, 0.125, 0.3432, 0.1589, 0.2002, 0.05768, 0.2002, 0.0238, 0.347, 0.0238, 0.347, 0.05768, 0.2041, 0.125, 0.2021, 0.09134, 0.3451, 0.09134, 0.3432, 0.125, 0.2002, 0.2262, 0.2021, 0.1925, 0.3451, 0.1925, 0.347, 0.2262, 0.2021, 0.09134, 0.2002, 0.05768, 0.347, 0.05768, 0.3451, 0.09134, 0.2021, 0.1925, 0.2041, 0.1589, 0.3432, 0.1589, 0.3451, 0.1925, 0.2041, 0.1589, 0.2041, 0.125, 0.3432, 0.125, 0.3432, 0.1589, 0.2002, 0.05768, 0.2002, 0.0238, 0.347, 0.0238, 0.347, 0.05768, 0.2041, 0.125, 0.2021, 0.09134, 0.3451, 0.09134, 0.3432, 0.125, 0.2002, 0.2262, 0.2021, 0.1925, 0.3451, 0.1925, 0.347, 0.2262, 0.2021, 0.09134, 0.2002, 0.05768, 0.347, 0.05768, 0.3451, 0.09134, 0.2021, 0.1925, 0.2041, 0.1589, 0.3432, 0.1589, 0.3451, 0.1925, 0.2041, 0.1589, 0.2041, 0.125, 0.3432, 0.125, 0.3432, 0.1589, 0.2002, 0.05768, 0.2002, 0.0238, 0.347, 0.0238, 0.347, 0.05768, 0.2041, 0.125, 0.2021, 0.09134, 0.3451, 0.09134, 0.3432, 0.125, 0.2002, 0.2262, 0.2021, 0.1925, 0.3451, 0.1925, 0.347, 0.2262, 0.2021, 0.09134, 0.2002, 0.05768, 0.347, 0.05768, 0.3451, 0.09134, 0.2021, 0.1925, 0.2041, 0.1589, 0.3432, 0.1589, 0.3451, 0.1925, 0.2041, 0.1589, 0.2041, 0.125, 0.3432, 0.125, 0.3432, 0.1589, 0.2002, 0.05768, 0.2002, 0.0238, 0.347, 0.0238, 0.347, 0.05768, 0.2041, 0.125, 0.2021, 0.09134, 0.3451, 0.09134, 0.3432, 0.125, 0.4355, 0.04346, 0.4574, 0.04346, 0.4574, 0.219, 0.4355, 0.219, 0.4574, 0.04346, 0.4794, 0.04346, 0.4794, 0.219, 0.4574, 0.219, 0.3696, 0.04346, 0.3916, 0.04346, 0.3916, 0.219, 0.3696, 0.219, 0.4135, 0.04346, 0.4355, 0.04346, 0.4355, 0.219, 0.4135, 0.219, 0.4794, 0.04346, 0.5013, 0.04346, 0.5013, 0.219, 0.4794, 0.219, 0.3916, 0.04346, 0.4135, 0.04346, 0.4135, 0.219, 0.3916, 0.219, 0.8911, 0.08455, 0.8818, 0.1416, 0.8583, 0.1394, 0.8631, 0.06615, 0.8818, 0.1416, 0.8838, 0.2035, 0.8532, 0.212, 0.8583, 0.1394, 0.8631, 0.06615, 0.8583, 0.1394, 0.8349, 0.137, 0.8329, 0.07576, 0.8583, 0.1394, 0.8532, 0.212, 0.8259, 0.1902, 0.8349, 0.137, 0.8329, 0.07576, 0.8349, 0.137, 0.8078, 0.1276, 0.8053, 0.101, 0.8349, 0.137, 0.8259, 0.1902, 0.803, 0.1508, 0.8078, 0.1276, 0.9758, 0.1616, 0.9752, 0.1868, 0.9443, 0.1635, 0.9437, 0.1541, 0.9752, 0.1868, 0.9702, 0.212, 0.945, 0.1722, 0.9443, 0.1635, 0.9437, 0.1541, 0.9443, 0.1635, 0.9106, 0.1495, 0.9155, 0.1204, 0.9443, 0.1635, 0.945, 0.1722, 0.9116, 0.1773, 0.9106, 0.1495, 0.9155, 0.1204, 0.9106, 0.1495, 0.8818, 0.1416, 0.8911, 0.08455, 0.9106, 0.1495, 0.9116, 0.1773, 0.8838, 0.2035, 0.8818, 0.1416, 0.8911, 0.08455, 0.8818, 0.1416, 0.8583, 0.1394, 0.8631, 0.06615, 0.8818, 0.1416, 0.8838, 0.2035, 0.8532, 0.212, 0.8583, 0.1394, 0.8631, 0.06615, 0.8583, 0.1394, 0.8349, 0.137, 0.8329, 0.07576, 0.8583, 0.1394, 0.8532, 0.212, 0.8259, 0.1902, 0.8349, 0.137, 0.8329, 0.07576, 0.8349, 0.137, 0.8078, 0.1276, 0.8053, 0.101, 0.8349, 0.137, 0.8259, 0.1902, 0.803, 0.1508, 0.8078, 0.1276, 0.9758, 0.1616, 0.9752, 0.1868, 0.9443, 0.1635, 0.9437, 0.1541, 0.9752, 0.1868, 0.9702, 0.212, 0.945, 0.1722, 0.9443, 0.1635, 0.9437, 0.1541, 0.9443, 0.1635, 0.9106, 0.1495, 0.9155, 0.1204, 0.9443, 0.1635, 0.945, 0.1722, 0.9116, 0.1773, 0.9106, 0.1495, 0.9155, 0.1204, 0.9106, 0.1495, 0.8818, 0.1416, 0.8911, 0.08455, 0.9106, 0.1495, 0.9116, 0.1773, 0.8838, 0.2035, 0.8818, 0.1416, 0.7738, 0.03351, 0.7739, 0.06477, 0.5139, 0.06577, 0.5138, 0.03499, 0.7739, 0.09602, 0.7739, 0.1273, 0.5139, 0.1273, 0.5139, 0.09656, 0.7739, 0.1273, 0.7738, 0.1585, 0.5138, 0.1581, 0.5139, 0.1273, 0.7738, 0.1898, 0.7738, 0.221, 0.5138, 0.2197, 0.5138, 0.1889, 0.1824, 0.1306, 0.01187, 0.1306, 0.01187, 0.1136, 0.1824, 0.1136, 0.1824, 0.07947, 0.01187, 0.07947, 0.01187, 0.06241, 0.1824, 0.06241, 0.1824, 0.09653, 0.01187, 0.09653, 0.01187, 0.07947, 0.1824, 0.07947, 0.1824, 0.04535, 0.01187, 0.04535, 0.01187, 0.0283, 0.1824, 0.0283, 0.1824, 0.1136, 0.01187, 0.1136, 0.01187, 0.09653, 0.1824, 0.09653, 0.1824, 0.06241, 0.01187, 0.06241, 0.01187, 0.04535, 0.1824, 0.04535, 0.08547, 0.2217, 0.08544, 0.1329, 0.09345, 0.1307, 0.09382, 0.2183, 0.09382, 0.2183, 0.09345, 0.1307, 0.1017, 0.1324, 0.1016, 0.2111, 0.07712, 0.2182, 0.07719, 0.1371, 0.08544, 0.1329, 0.08547, 0.2217, 0.1016, 0.2111, 0.1017, 0.1324, 0.11, 0.1361, 0.1098, 0.2071, 0.06933, 0.2113, 0.06898, 0.139, 0.07719, 0.1371, 0.07712, 0.2182, 0.06096, 0.208, 0.06096, 0.137, 0.06898, 0.139, 0.06933, 0.2113, 0.03622, 0.2218, 0.03642, 0.133, 0.04466, 0.1372, 0.04457, 0.2184, 0.04457, 0.2184, 0.04466, 0.1372, 0.05286, 0.1392, 0.05237, 0.2114, 0.02787, 0.2183, 0.02841, 0.1307, 0.03642, 0.133, 0.03622, 0.2218, 0.05237, 0.2114, 0.05286, 0.1392, 0.06089, 0.1373, 0.06075, 0.2083, 0.02015, 0.211, 0.02019, 0.1323, 0.02841, 0.1307, 0.02787, 0.2183, 0.01187, 0.2069, 0.01187, 0.1359, 0.02019, 0.1323, 0.02015, 0.211, 0.1184, 0.1627, 0.11, 0.1594, 0.11, 0.1438, 0.1184, 0.1405, 0.1263, 0.1692, 0.1184, 0.1627, 0.1184, 0.1405, 0.1263, 0.134, 0.143, 0.1692, 0.1347, 0.1725, 0.1347, 0.1307, 0.143, 0.134, 0.1593, 0.1594, 0.1509, 0.1627, 0.1509, 0.1405, 0.1593, 0.1438, 0.1347, 0.1725, 0.1263, 0.1692, 0.1263, 0.134, 0.1347, 0.1307, 0.1509, 0.1627, 0.143, 0.1692, 0.143, 0.134, 0.1509, 0.1405, 0.1985, 0.04504, 0.1874, 0.04504, 0.189, 0.0283, 0.1969, 0.0283, 0.2034, 0.07754, 0.1825, 0.07754, 0.1842, 0.0608, 0.2018, 0.0608, 0.2018, 0.09428, 0.1842, 0.09428, 0.1825, 0.07754, 0.2034, 0.07754, 0.1985, 0.11, 0.1874, 0.11, 0.1842, 0.09428, 0.2018, 0.09428, 0.1969, 0.1268, 0.189, 0.1268, 0.1874, 0.11, 0.1985, 0.11, 0.2018, 0.0608, 0.1842, 0.0608, 0.1874, 0.04504, 0.1985, 0.04504, 0.7739, 0.06477, 0.7739, 0.09602, 0.5139, 0.09656, 0.5139, 0.06577, 0.7738, 0.1585, 0.7738, 0.1898, 0.5138, 0.1889, 0.5138, 0.1581, 0.593, 0.02816, 0.6045, 0.03151, 0.6041, 0.06838, 0.5882, 0.0636, 0.5821, 0.09962, 0.6041, 0.1004, 0.6061, 0.1283, 0.5809, 0.1371, 0.5809, 0.1371, 0.6061, 0.1283, 0.6101, 0.155, 0.5885, 0.1737, 0.6022, 0.204, 0.6164, 0.1863, 0.6245, 0.2199, 0.6145, 0.233, 0.5882, 0.0636, 0.6041, 0.06838, 0.6041, 0.1004, 0.5821, 0.09962, 0.5885, 0.1737, 0.6101, 0.155, 0.6164, 0.1863, 0.6022, 0.204, 0.6101, 0.155, 0.628, 0.1452, 0.6314, 0.175, 0.6164, 0.1863, 0.6045, 0.03151, 0.6159, 0.0295, 0.6194, 0.06412, 0.6041, 0.06838, 0.6041, 0.1004, 0.6227, 0.09541, 0.625, 0.1204, 0.6061, 0.1283, 0.6061, 0.1283, 0.625, 0.1204, 0.628, 0.1452, 0.6101, 0.155, 0.6164, 0.1863, 0.6314, 0.175, 0.6355, 0.2118, 0.6245, 0.2199, 0.6041, 0.06838, 0.6194, 0.06412, 0.6227, 0.09541, 0.6041, 0.1004, 0.625, 0.1204, 0.6442, 0.112, 0.6461, 0.1389, 0.628, 0.1452, 0.6314, 0.175, 0.6471, 0.172, 0.647, 0.2091, 0.6355, 0.2118, 0.6194, 0.06412, 0.6343, 0.05655, 0.6403, 0.08593, 0.6227, 0.09541, 0.628, 0.1452, 0.6461, 0.1389, 0.6471, 0.172, 0.6314, 0.175, 0.6159, 0.0295, 0.6269, 0.02289, 0.6343, 0.05655, 0.6194, 0.06412, 0.6227, 0.09541, 0.6403, 0.08593, 0.6442, 0.112, 0.625, 0.1204, 0.6461, 0.1389, 0.6694, 0.1382, 0.6625, 0.1752, 0.6471, 0.172, 0.6269, 0.02289, 0.6355, 0.01296, 0.6474, 0.0408, 0.6343, 0.05655, 0.6403, 0.08593, 0.6613, 0.06724, 0.6694, 0.1007, 0.6442, 0.112, 0.6442, 0.112, 0.6694, 0.1007, 0.6694, 0.1382, 0.6461, 0.1389, 0.6471, 0.172, 0.6625, 0.1752, 0.6572, 0.2113, 0.647, 0.2091, 0.6343, 0.05655, 0.6474, 0.0408, 0.6613, 0.06724, 0.6403, 0.08593, 0.7409, 0.09238, 0.5407, 0.09238, 0.5407, 0.06964, 0.7409, 0.06964, 0.7409, 0.1834, 0.5407, 0.1834, 0.5407, 0.1606, 0.7409, 0.1606, 0.7409, 0.1151, 0.5407, 0.1151, 0.5407, 0.09238, 0.7409, 0.09238, 0.7409, 0.2061, 0.5407, 0.2061, 0.5407, 0.1834, 0.7409, 0.1834, 0.7409, 0.1606, 0.5407, 0.1606, 0.5407, 0.1379, 0.7409, 0.1379, 0.7409, 0.1379, 0.5407, 0.1379, 0.5407, 0.1151, 0.7409, 0.1151, 0.7738, 0.03351, 0.7739, 0.06477, 0.5139, 0.06577, 0.5138, 0.03499, 0.7739, 0.09602, 0.7739, 0.1273, 0.5139, 0.1273, 0.5139, 0.09656, 0.7739, 0.1273, 0.7738, 0.1585, 0.5138, 0.1581, 0.5139, 0.1273, 0.7738, 0.1898, 0.7738, 0.221, 0.5138, 0.2197, 0.5138, 0.1889, 0.7739, 0.06477, 0.7739, 0.09602, 0.5139, 0.09656, 0.5139, 0.06577, 0.7738, 0.1585, 0.7738, 0.1898, 0.5138, 0.1889, 0.5138, 0.1581, 0.593, 0.02816, 0.6045, 0.03151, 0.6041, 0.06838, 0.5882, 0.0636, 0.5821, 0.09962, 0.6041, 0.1004, 0.6061, 0.1283, 0.5809, 0.1371, 0.5809, 0.1371, 0.6061, 0.1283, 0.6101, 0.155, 0.5885, 0.1737, 0.6022, 0.204, 0.6164, 0.1863, 0.6245, 0.2199, 0.6145, 0.233, 0.5882, 0.0636, 0.6041, 0.06838, 0.6041, 0.1004, 0.5821, 0.09962, 0.5885, 0.1737, 0.6101, 0.155, 0.6164, 0.1863, 0.6022, 0.204, 0.6101, 0.155, 0.628, 0.1452, 0.6314, 0.175, 0.6164, 0.1863, 0.6045, 0.03151, 0.6159, 0.0295, 0.6194, 0.06412, 0.6041, 0.06838, 0.6041, 0.1004, 0.6227, 0.09541, 0.625, 0.1204, 0.6061, 0.1283, 0.6061, 0.1283, 0.625, 0.1204, 0.628, 0.1452, 0.6101, 0.155, 0.6164, 0.1863, 0.6314, 0.175, 0.6355, 0.2118, 0.6245, 0.2199, 0.6041, 0.06838, 0.6194, 0.06412, 0.6227, 0.09541, 0.6041, 0.1004, 0.625, 0.1204, 0.6442, 0.112, 0.6461, 0.1389, 0.628, 0.1452, 0.6314, 0.175, 0.6471, 0.172, 0.647, 0.2091, 0.6355, 0.2118, 0.6194, 0.06412, 0.6343, 0.05655, 0.6403, 0.08593, 0.6227, 0.09541, 0.628, 0.1452, 0.6461, 0.1389, 0.6471, 0.172, 0.6314, 0.175, 0.6159, 0.0295, 0.6269, 0.02289, 0.6343, 0.05655, 0.6194, 0.06412, 0.6227, 0.09541, 0.6403, 0.08593, 0.6442, 0.112, 0.625, 0.1204, 0.6461, 0.1389, 0.6694, 0.1382, 0.6625, 0.1752, 0.6471, 0.172, 0.6269, 0.02289, 0.6355, 0.01296, 0.6474, 0.0408, 0.6343, 0.05655, 0.6403, 0.08593, 0.6613, 0.06724, 0.6694, 0.1007, 0.6442, 0.112, 0.6442, 0.112, 0.6694, 0.1007, 0.6694, 0.1382, 0.6461, 0.1389, 0.6471, 0.172, 0.6625, 0.1752, 0.6572, 0.2113, 0.647, 0.2091, 0.6343, 0.05655, 0.6474, 0.0408, 0.6613, 0.06724, 0.6403, 0.08593, 0.7409, 0.09238, 0.5407, 0.09238, 0.5407, 0.06964, 0.7409, 0.06964, 0.7409, 0.1834, 0.5407, 0.1834, 0.5407, 0.1606, 0.7409, 0.1606, 0.7409, 0.1151, 0.5407, 0.1151, 0.5407, 0.09238, 0.7409, 0.09238, 0.7409, 0.2061, 0.5407, 0.2061, 0.5407, 0.1834, 0.7409, 0.1834, 0.7409, 0.1606, 0.5407, 0.1606, 0.5407, 0.1379, 0.7409, 0.1379, 0.7409, 0.1379, 0.5407, 0.1379, 0.5407, 0.1151, 0.7409, 0.1151, 0.6699, 0.1708, 0.6665, 0.2161, 0.4045, 0.2161, 0.4079, 0.1708, 0.6699, 0.125, 0.6699, 0.1708, 0.4079, 0.1708, 0.4079, 0.125, 0.6665, 0.0339, 0.6665, 0.07969, 0.4045, 0.07969, 0.4045, 0.0339, 0.6699, 0.1708, 0.6665, 0.2161, 0.4045, 0.2161, 0.4079, 0.1708, 0.6665, 0.07969, 0.6699, 0.125, 0.4079, 0.125, 0.4045, 0.07969, 0.6699, 0.125, 0.6699, 0.1708, 0.4079, 0.1708, 0.4079, 0.125, 0.6665, 0.0339, 0.6665, 0.07969, 0.4045, 0.07969, 0.4045, 0.0339, 0.6699, 0.1708, 0.6665, 0.2161, 0.4045, 0.2161, 0.4079, 0.1708, 0.6665, 0.07969, 0.6699, 0.125, 0.4079, 0.125, 0.4045, 0.07969, 0.6699, 0.125, 0.6699, 0.1708, 0.4079, 0.1708, 0.4079, 0.125, 0.5789, 0.4494, 0.6229, 0.9188, 0.3561, 0.9188, 0.401, 0.4494, 0.2987, 0.9351, 0.08585, 0.9351, 0.02921, 0.4363, 0.3485, 0.4375, 0.5789, 0.4494, 0.5946, 0.4095, 0.6466, 0.9531, 0.6229, 0.9188, 0.6229, 0.9188, 0.6466, 0.9531, 0.3348, 0.9531, 0.3561, 0.9188, 0.3561, 0.9188, 0.3348, 0.9531, 0.3867, 0.4095, 0.401, 0.4494, 0.401, 0.4494, 0.3867, 0.4095, 0.5946, 0.4095, 0.5789, 0.4494, 0.9794, 0.3489, 0.9794, 0.4059, 0.7475, 0.4059, 0.7475, 0.3489, 0.7475, 0.4249, 0.7475, 0.4059, 0.9794, 0.4059, 0.9794, 0.4249, 0.9794, 0.3299, 0.9794, 0.3489, 0.7475, 0.3489, 0.7475, 0.3299, 0.738, 0.3489, 0.7475, 0.3489, 0.7475, 0.4059, 0.738, 0.4059, 0.9889, 0.4059, 0.9794, 0.4059, 0.9794, 0.3489, 0.9889, 0.3489, 0.9795, 0.528, 0.97, 0.585, 0.7346, 0.5849, 0.7252, 0.5278, 0.7346, 0.6038, 0.7346, 0.5849, 0.97, 0.585, 0.97, 0.604, 0.9795, 0.509, 0.9795, 0.528, 0.7252, 0.5278, 0.7252, 0.5088, 0.7162, 0.5338, 0.7252, 0.5278, 0.7346, 0.5849, 0.7256, 0.5908, 0.979, 0.591, 0.97, 0.585, 0.9795, 0.528, 0.9885, 0.534, 0.9795, 0.8718, 0.97, 0.9288, 0.7346, 0.9286, 0.7252, 0.8716, 0.7346, 0.9476, 0.7346, 0.9286, 0.97, 0.9288, 0.97, 0.9477, 0.9795, 0.8528, 0.9795, 0.8718, 0.7252, 0.8716, 0.7252, 0.8526, 0.7162, 0.8776, 0.7252, 0.8716, 0.7346, 0.9286, 0.7256, 0.9346, 0.979, 0.9348, 0.97, 0.9288, 0.9795, 0.8718, 0.9885, 0.8778, 0.9795, 0.528, 0.97, 0.585, 0.7346, 0.5849, 0.7252, 0.5278, 0.7346, 0.6038, 0.7346, 0.5849, 0.97, 0.585, 0.97, 0.604, 0.9795, 0.509, 0.9795, 0.528, 0.7252, 0.5278, 0.7252, 0.5088, 0.7162, 0.5338, 0.7252, 0.5278, 0.7346, 0.5849, 0.7256, 0.5908, 0.979, 0.591, 0.97, 0.585, 0.9795, 0.528, 0.9885, 0.534, 0.9795, 0.528, 0.97, 0.585, 0.7346, 0.5849, 0.7252, 0.5278, 0.7346, 0.6038, 0.7346, 0.5849, 0.97, 0.585, 0.97, 0.604, 0.9795, 0.509, 0.9795, 0.528, 0.7252, 0.5278, 0.7252, 0.5088, 0.7162, 0.5338, 0.7252, 0.5278, 0.7346, 0.5849, 0.7256, 0.5908, 0.979, 0.591, 0.97, 0.585, 0.9795, 0.528, 0.9885, 0.534, 0.08585, 0.9351, 0.2987, 0.9351, 0.3096, 0.9618, 0.07504, 0.9618, 0.3485, 0.4375, 0.02921, 0.4363, 0.01371, 0.4118, 0.3638, 0.4118, 0.02921, 0.4363, 0.08585, 0.9351, 0.07504, 0.9618, 0.01371, 0.4118, 0.2987, 0.9351, 0.3485, 0.4375, 0.3638, 0.4118, 0.3096, 0.9618, 0.2002, 0.2262, 0.347, 0.2262, 0.3451, 0.1925, 0.2021, 0.1925, 0.2021, 0.09134, 0.3451, 0.09134, 0.347, 0.05768, 0.2002, 0.05768, 0.2021, 0.1925, 0.3451, 0.1925, 0.3432, 0.1589, 0.2041, 0.1589, 0.2041, 0.1589, 0.3432, 0.1589, 0.3432, 0.125, 0.2041, 0.125, 0.2002, 0.05768, 0.347, 0.05768, 0.347, 0.0238, 0.2002, 0.0238, 0.2041, 0.125, 0.3432, 0.125, 0.3451, 0.09134, 0.2021, 0.09134, 0.2002, 0.2262, 0.347, 0.2262, 0.3451, 0.1925, 0.2021, 0.1925, 0.2021, 0.09134, 0.3451, 0.09134, 0.347, 0.05768, 0.2002, 0.05768, 0.2021, 0.1925, 0.3451, 0.1925, 0.3432, 0.1589, 0.2041, 0.1589, 0.2041, 0.1589, 0.3432, 0.1589, 0.3432, 0.125, 0.2041, 0.125, 0.2002, 0.05768, 0.347, 0.05768, 0.347, 0.0238, 0.2002, 0.0238, 0.2041, 0.125, 0.3432, 0.125, 0.3451, 0.09134, 0.2021, 0.09134, 0.2002, 0.2262, 0.347, 0.2262, 0.3451, 0.1925, 0.2021, 0.1925, 0.2021, 0.09134, 0.3451, 0.09134, 0.347, 0.05768, 0.2002, 0.05768, 0.2021, 0.1925, 0.3451, 0.1925, 0.3432, 0.1589, 0.2041, 0.1589, 0.2041, 0.1589, 0.3432, 0.1589, 0.3432, 0.125, 0.2041, 0.125, 0.2002, 0.05768, 0.347, 0.05768, 0.347, 0.0238, 0.2002, 0.0238, 0.2041, 0.125, 0.3432, 0.125, 0.3451, 0.09134, 0.2021, 0.09134, 0.2002, 0.2262, 0.347, 0.2262, 0.3451, 0.1925, 0.2021, 0.1925, 0.2021, 0.09134, 0.3451, 0.09134, 0.347, 0.05768, 0.2002, 0.05768, 0.2021, 0.1925, 0.3451, 0.1925, 0.3432, 0.1589, 0.2041, 0.1589, 0.2041, 0.1589, 0.3432, 0.1589, 0.3432, 0.125, 0.2041, 0.125, 0.2002, 0.05768, 0.347, 0.05768, 0.347, 0.0238, 0.2002, 0.0238, 0.2041, 0.125, 0.3432, 0.125, 0.3451, 0.09134, 0.2021, 0.09134, 0.2002, 0.2262, 0.347, 0.2262, 0.3451, 0.1925, 0.2021, 0.1925, 0.2021, 0.09134, 0.3451, 0.09134, 0.347, 0.05768, 0.2002, 0.05768, 0.2021, 0.1925, 0.3451, 0.1925, 0.3432, 0.1589, 0.2041, 0.1589, 0.2041, 0.1589, 0.3432, 0.1589, 0.3432, 0.125, 0.2041, 0.125, 0.2002, 0.05768, 0.347, 0.05768, 0.347, 0.0238, 0.2002, 0.0238, 0.2041, 0.125, 0.3432, 0.125, 0.3451, 0.09134, 0.2021, 0.09134, 0.2002, 0.2262, 0.347, 0.2262, 0.3451, 0.1925, 0.2021, 0.1925, 0.2021, 0.09134, 0.3451, 0.09134, 0.347, 0.05768, 0.2002, 0.05768, 0.2021, 0.1925, 0.3451, 0.1925, 0.3432, 0.1589, 0.2041, 0.1589, 0.2041, 0.1589, 0.3432, 0.1589, 0.3432, 0.125, 0.2041, 0.125, 0.2002, 0.05768, 0.347, 0.05768, 0.347, 0.0238, 0.2002, 0.0238, 0.2041, 0.125, 0.3432, 0.125, 0.3451, 0.09134, 0.2021, 0.09134, 0.2002, 0.2262, 0.347, 0.2262, 0.3451, 0.1925, 0.2021, 0.1925, 0.2021, 0.09134, 0.3451, 0.09134, 0.347, 0.05768, 0.2002, 0.05768, 0.2021, 0.1925, 0.3451, 0.1925, 0.3432, 0.1589, 0.2041, 0.1589, 0.2041, 0.1589, 0.3432, 0.1589, 0.3432, 0.125, 0.2041, 0.125, 0.2002, 0.05768, 0.347, 0.05768, 0.347, 0.0238, 0.2002, 0.0238, 0.2041, 0.125, 0.3432, 0.125, 0.3451, 0.09134, 0.2021, 0.09134, 0.2002, 0.2262, 0.347, 0.2262, 0.3451, 0.1925, 0.2021, 0.1925, 0.2021, 0.09134, 0.3451, 0.09134, 0.347, 0.05768, 0.2002, 0.05768, 0.2021, 0.1925, 0.3451, 0.1925, 0.3432, 0.1589, 0.2041, 0.1589, 0.2041, 0.1589, 0.3432, 0.1589, 0.3432, 0.125, 0.2041, 0.125, 0.2002, 0.05768, 0.347, 0.05768, 0.347, 0.0238, 0.2002, 0.0238, 0.2041, 0.125, 0.3432, 0.125, 0.3451, 0.09134, 0.2021, 0.09134, 0.2002, 0.2262, 0.347, 0.2262, 0.3451, 0.1925, 0.2021, 0.1925, 0.2021, 0.09134, 0.3451, 0.09134, 0.347, 0.05768, 0.2002, 0.05768, 0.2021, 0.1925, 0.3451, 0.1925, 0.3432, 0.1589, 0.2041, 0.1589, 0.2041, 0.1589, 0.3432, 0.1589, 0.3432, 0.125, 0.2041, 0.125, 0.2002, 0.05768, 0.347, 0.05768, 0.347, 0.0238, 0.2002, 0.0238, 0.2041, 0.125, 0.3432, 0.125, 0.3451, 0.09134, 0.2021, 0.09134, 0.2002, 0.2262, 0.347, 0.2262, 0.3451, 0.1925, 0.2021, 0.1925, 0.2021, 0.09134, 0.3451, 0.09134, 0.347, 0.05768, 0.2002, 0.05768, 0.2021, 0.1925, 0.3451, 0.1925, 0.3432, 0.1589, 0.2041, 0.1589, 0.2041, 0.1589, 0.3432, 0.1589, 0.3432, 0.125, 0.2041, 0.125, 0.2002, 0.05768, 0.347, 0.05768, 0.347, 0.0238, 0.2002, 0.0238, 0.2041, 0.125, 0.3432, 0.125, 0.3451, 0.09134, 0.2021, 0.09134, 0.2002, 0.2262, 0.347, 0.2262, 0.3451, 0.1925, 0.2021, 0.1925, 0.2021, 0.09134, 0.3451, 0.09134, 0.347, 0.05768, 0.2002, 0.05768, 0.2021, 0.1925, 0.3451, 0.1925, 0.3432, 0.1589, 0.2041, 0.1589, 0.2041, 0.1589, 0.3432, 0.1589, 0.3432, 0.125, 0.2041, 0.125, 0.2002, 0.05768, 0.347, 0.05768, 0.347, 0.0238, 0.2002, 0.0238, 0.2041, 0.125, 0.3432, 0.125, 0.3451, 0.09134, 0.2021, 0.09134, 0.2002, 0.2262, 0.347, 0.2262, 0.3451, 0.1925, 0.2021, 0.1925, 0.2021, 0.09134, 0.3451, 0.09134, 0.347, 0.05768, 0.2002, 0.05768, 0.2021, 0.1925, 0.3451, 0.1925, 0.3432, 0.1589, 0.2041, 0.1589, 0.2041, 0.1589, 0.3432, 0.1589, 0.3432, 0.125, 0.2041, 0.125, 0.2002, 0.05768, 0.347, 0.05768, 0.347, 0.0238, 0.2002, 0.0238, 0.2041, 0.125, 0.3432, 0.125, 0.3451, 0.09134, 0.2021, 0.09134, 0.4355, 0.04346, 0.4355, 0.219, 0.4574, 0.219, 0.4574, 0.04346, 0.4574, 0.04346, 0.4574, 0.219, 0.4794, 0.219, 0.4794, 0.04346, 0.3696, 0.04346, 0.3696, 0.219, 0.3916, 0.219, 0.3916, 0.04346, 0.4135, 0.04346, 0.4135, 0.219, 0.4355, 0.219, 0.4355, 0.04346, 0.4794, 0.04346, 0.4794, 0.219, 0.5013, 0.219, 0.5013, 0.04346, 0.3916, 0.04346, 0.3916, 0.219, 0.4135, 0.219, 0.4135, 0.04346, 0.8911, 0.08455, 0.8631, 0.06615, 0.8583, 0.1394, 0.8818, 0.1416, 0.8818, 0.1416, 0.8583, 0.1394, 0.8532, 0.212, 0.8838, 0.2035, 0.8631, 0.06615, 0.8329, 0.07576, 0.8349, 0.137, 0.8583, 0.1394, 0.8583, 0.1394, 0.8349, 0.137, 0.8259, 0.1902, 0.8532, 0.212, 0.8329, 0.07576, 0.8053, 0.101, 0.8078, 0.1276, 0.8349, 0.137, 0.8349, 0.137, 0.8078, 0.1276, 0.803, 0.1508, 0.8259, 0.1902, 0.9758, 0.1616, 0.9437, 0.1541, 0.9443, 0.1635, 0.9752, 0.1868, 0.9752, 0.1868, 0.9443, 0.1635, 0.945, 0.1722, 0.9702, 0.212, 0.9437, 0.1541, 0.9155, 0.1204, 0.9106, 0.1495, 0.9443, 0.1635, 0.9443, 0.1635, 0.9106, 0.1495, 0.9116, 0.1773, 0.945, 0.1722, 0.9155, 0.1204, 0.8911, 0.08455, 0.8818, 0.1416, 0.9106, 0.1495, 0.9106, 0.1495, 0.8818, 0.1416, 0.8838, 0.2035, 0.9116, 0.1773, 0.8911, 0.08455, 0.8631, 0.06615, 0.8583, 0.1394, 0.8818, 0.1416, 0.8818, 0.1416, 0.8583, 0.1394, 0.8532, 0.212, 0.8838, 0.2035, 0.8631, 0.06615, 0.8329, 0.07576, 0.8349, 0.137, 0.8583, 0.1394, 0.8583, 0.1394, 0.8349, 0.137, 0.8259, 0.1902, 0.8532, 0.212, 0.8329, 0.07576, 0.8053, 0.101, 0.8078, 0.1276, 0.8349, 0.137, 0.8349, 0.137, 0.8078, 0.1276, 0.803, 0.1508, 0.8259, 0.1902, 0.9758, 0.1616, 0.9437, 0.1541, 0.9443, 0.1635, 0.9752, 0.1868, 0.9752, 0.1868, 0.9443, 0.1635, 0.945, 0.1722, 0.9702, 0.212, 0.9437, 0.1541, 0.9155, 0.1204, 0.9106, 0.1495, 0.9443, 0.1635, 0.9443, 0.1635, 0.9106, 0.1495, 0.9116, 0.1773, 0.945, 0.1722, 0.9155, 0.1204, 0.8911, 0.08455, 0.8818, 0.1416, 0.9106, 0.1495, 0.9106, 0.1495, 0.8818, 0.1416, 0.8838, 0.2035, 0.9116, 0.1773, 0.7738, 0.03351, 0.5138, 0.03499, 0.5139, 0.06577, 0.7739, 0.06477, 0.7739, 0.09602, 0.5139, 0.09656, 0.5139, 0.1273, 0.7739, 0.1273, 0.7739, 0.1273, 0.5139, 0.1273, 0.5138, 0.1581, 0.7738, 0.1585, 0.7738, 0.1898, 0.5138, 0.1889, 0.5138, 0.2197, 0.7738, 0.221, 0.1824, 0.1306, 0.1824, 0.1136, 0.01187, 0.1136, 0.01187, 0.1306, 0.1824, 0.07947, 0.1824, 0.06241, 0.01187, 0.06241, 0.01187, 0.07947, 0.1824, 0.09653, 0.1824, 0.07947, 0.01187, 0.07947, 0.01187, 0.09653, 0.1824, 0.04535, 0.1824, 0.0283, 0.01187, 0.0283, 0.01187, 0.04535, 0.1824, 0.1136, 0.1824, 0.09653, 0.01187, 0.09653, 0.01187, 0.1136, 0.1824, 0.06241, 0.1824, 0.04535, 0.01187, 0.04535, 0.01187, 0.06241, 0.08547, 0.2217, 0.09382, 0.2183, 0.09345, 0.1307, 0.08544, 0.1329, 0.09382, 0.2183, 0.1016, 0.2111, 0.1017, 0.1324, 0.09345, 0.1307, 0.07712, 0.2182, 0.08547, 0.2217, 0.08544, 0.1329, 0.07719, 0.1371, 0.1016, 0.2111, 0.1098, 0.2071, 0.11, 0.1361, 0.1017, 0.1324, 0.06933, 0.2113, 0.07712, 0.2182, 0.07719, 0.1371, 0.06898, 0.139, 0.06096, 0.208, 0.06933, 0.2113, 0.06898, 0.139, 0.06096, 0.137, 0.03622, 0.2218, 0.04457, 0.2184, 0.04466, 0.1372, 0.03642, 0.133, 0.04457, 0.2184, 0.05237, 0.2114, 0.05286, 0.1392, 0.04466, 0.1372, 0.02787, 0.2183, 0.03622, 0.2218, 0.03642, 0.133, 0.02841, 0.1307, 0.05237, 0.2114, 0.06075, 0.2083, 0.06089, 0.1373, 0.05286, 0.1392, 0.02015, 0.211, 0.02787, 0.2183, 0.02841, 0.1307, 0.02019, 0.1323, 0.01187, 0.2069, 0.02015, 0.211, 0.02019, 0.1323, 0.01187, 0.1359, 0.1184, 0.1627, 0.1184, 0.1405, 0.11, 0.1438, 0.11, 0.1594, 0.1263, 0.1692, 0.1263, 0.134, 0.1184, 0.1405, 0.1184, 0.1627, 0.143, 0.1692, 0.143, 0.134, 0.1347, 0.1307, 0.1347, 0.1725, 0.1593, 0.1594, 0.1593, 0.1438, 0.1509, 0.1405, 0.1509, 0.1627, 0.1347, 0.1725, 0.1347, 0.1307, 0.1263, 0.134, 0.1263, 0.1692, 0.1509, 0.1627, 0.1509, 0.1405, 0.143, 0.134, 0.143, 0.1692, 0.1985, 0.04504, 0.1969, 0.0283, 0.189, 0.0283, 0.1874, 0.04504, 0.2034, 0.07754, 0.2018, 0.0608, 0.1842, 0.0608, 0.1825, 0.07754, 0.2018, 0.09428, 0.2034, 0.07754, 0.1825, 0.07754, 0.1842, 0.09428, 0.1985, 0.11, 0.2018, 0.09428, 0.1842, 0.09428, 0.1874, 0.11, 0.1969, 0.1268, 0.1985, 0.11, 0.1874, 0.11, 0.189, 0.1268, 0.2018, 0.0608, 0.1985, 0.04504, 0.1874, 0.04504, 0.1842, 0.0608, 0.7739, 0.06477, 0.5139, 0.06577, 0.5139, 0.09656, 0.7739, 0.09602, 0.7738, 0.1585, 0.5138, 0.1581, 0.5138, 0.1889, 0.7738, 0.1898, 0.593, 0.02816, 0.5882, 0.0636, 0.6041, 0.06838, 0.6045, 0.03151, 0.5821, 0.09962, 0.5809, 0.1371, 0.6061, 0.1283, 0.6041, 0.1004, 0.5809, 0.1371, 0.5885, 0.1737, 0.6101, 0.155, 0.6061, 0.1283, 0.6022, 0.204, 0.6145, 0.233, 0.6245, 0.2199, 0.6164, 0.1863, 0.5882, 0.0636, 0.5821, 0.09962, 0.6041, 0.1004, 0.6041, 0.06838, 0.5885, 0.1737, 0.6022, 0.204, 0.6164, 0.1863, 0.6101, 0.155, 0.6101, 0.155, 0.6164, 0.1863, 0.6314, 0.175, 0.628, 0.1452, 0.6045, 0.03151, 0.6041, 0.06838, 0.6194, 0.06412, 0.6159, 0.0295, 0.6041, 0.1004, 0.6061, 0.1283, 0.625, 0.1204, 0.6227, 0.09541, 0.6061, 0.1283, 0.6101, 0.155, 0.628, 0.1452, 0.625, 0.1204, 0.6164, 0.1863, 0.6245, 0.2199, 0.6355, 0.2118, 0.6314, 0.175, 0.6041, 0.06838, 0.6041, 0.1004, 0.6227, 0.09541, 0.6194, 0.06412, 0.625, 0.1204, 0.628, 0.1452, 0.6461, 0.1389, 0.6442, 0.112, 0.6314, 0.175, 0.6355, 0.2118, 0.647, 0.2091, 0.6471, 0.172, 0.6194, 0.06412, 0.6227, 0.09541, 0.6403, 0.08593, 0.6343, 0.05655, 0.628, 0.1452, 0.6314, 0.175, 0.6471, 0.172, 0.6461, 0.1389, 0.6159, 0.0295, 0.6194, 0.06412, 0.6343, 0.05655, 0.6269, 0.02289, 0.6227, 0.09541, 0.625, 0.1204, 0.6442, 0.112, 0.6403, 0.08593, 0.6461, 0.1389, 0.6471, 0.172, 0.6625, 0.1752, 0.6694, 0.1382, 0.6269, 0.02289, 0.6343, 0.05655, 0.6474, 0.0408, 0.6355, 0.01296, 0.6403, 0.08593, 0.6442, 0.112, 0.6694, 0.1007, 0.6613, 0.06724, 0.6442, 0.112, 0.6461, 0.1389, 0.6694, 0.1382, 0.6694, 0.1007, 0.6471, 0.172, 0.647, 0.2091, 0.6572, 0.2113, 0.6625, 0.1752, 0.6343, 0.05655, 0.6403, 0.08593, 0.6613, 0.06724, 0.6474, 0.0408, 0.7409, 0.09238, 0.7409, 0.06964, 0.5407, 0.06964, 0.5407, 0.09238, 0.7409, 0.1834, 0.7409, 0.1606, 0.5407, 0.1606, 0.5407, 0.1834, 0.7409, 0.1151, 0.7409, 0.09238, 0.5407, 0.09238, 0.5407, 0.1151, 0.7409, 0.2061, 0.7409, 0.1834, 0.5407, 0.1834, 0.5407, 0.2061, 0.7409, 0.1606, 0.7409, 0.1379, 0.5407, 0.1379, 0.5407, 0.1606, 0.7409, 0.1379, 0.7409, 0.1151, 0.5407, 0.1151, 0.5407, 0.1379, 0.7738, 0.03351, 0.5138, 0.03499, 0.5139, 0.06577, 0.7739, 0.06477, 0.7739, 0.09602, 0.5139, 0.09656, 0.5139, 0.1273, 0.7739, 0.1273, 0.7739, 0.1273, 0.5139, 0.1273, 0.5138, 0.1581, 0.7738, 0.1585, 0.7738, 0.1898, 0.5138, 0.1889, 0.5138, 0.2197, 0.7738, 0.221, 0.7739, 0.06477, 0.5139, 0.06577, 0.5139, 0.09656, 0.7739, 0.09602, 0.7738, 0.1585, 0.5138, 0.1581, 0.5138, 0.1889, 0.7738, 0.1898, 0.593, 0.02816, 0.5882, 0.0636, 0.6041, 0.06838, 0.6045, 0.03151, 0.5821, 0.09962, 0.5809, 0.1371, 0.6061, 0.1283, 0.6041, 0.1004, 0.5809, 0.1371, 0.5885, 0.1737, 0.6101, 0.155, 0.6061, 0.1283, 0.6022, 0.204, 0.6145, 0.233, 0.6245, 0.2199, 0.6164, 0.1863, 0.5882, 0.0636, 0.5821, 0.09962, 0.6041, 0.1004, 0.6041, 0.06838, 0.5885, 0.1737, 0.6022, 0.204, 0.6164, 0.1863, 0.6101, 0.155, 0.6101, 0.155, 0.6164, 0.1863, 0.6314, 0.175, 0.628, 0.1452, 0.6045, 0.03151, 0.6041, 0.06838, 0.6194, 0.06412, 0.6159, 0.0295, 0.6041, 0.1004, 0.6061, 0.1283, 0.625, 0.1204, 0.6227, 0.09541, 0.6061, 0.1283, 0.6101, 0.155, 0.628, 0.1452, 0.625, 0.1204, 0.6164, 0.1863, 0.6245, 0.2199, 0.6355, 0.2118, 0.6314, 0.175, 0.6041, 0.06838, 0.6041, 0.1004, 0.6227, 0.09541, 0.6194, 0.06412, 0.625, 0.1204, 0.628, 0.1452, 0.6461, 0.1389, 0.6442, 0.112, 0.6314, 0.175, 0.6355, 0.2118, 0.647, 0.2091, 0.6471, 0.172, 0.6194, 0.06412, 0.6227, 0.09541, 0.6403, 0.08593, 0.6343, 0.05655, 0.628, 0.1452, 0.6314, 0.175, 0.6471, 0.172, 0.6461, 0.1389, 0.6159, 0.0295, 0.6194, 0.06412, 0.6343, 0.05655, 0.6269, 0.02289, 0.6227, 0.09541, 0.625, 0.1204, 0.6442, 0.112, 0.6403, 0.08593, 0.6461, 0.1389, 0.6471, 0.172, 0.6625, 0.1752, 0.6694, 0.1382, 0.6269, 0.02289, 0.6343, 0.05655, 0.6474, 0.0408, 0.6355, 0.01296, 0.6403, 0.08593, 0.6442, 0.112, 0.6694, 0.1007, 0.6613, 0.06724, 0.6442, 0.112, 0.6461, 0.1389, 0.6694, 0.1382, 0.6694, 0.1007, 0.6471, 0.172, 0.647, 0.2091, 0.6572, 0.2113, 0.6625, 0.1752, 0.6343, 0.05655, 0.6403, 0.08593, 0.6613, 0.06724, 0.6474, 0.0408, 0.7409, 0.09238, 0.7409, 0.06964, 0.5407, 0.06964, 0.5407, 0.09238, 0.7409, 0.1834, 0.7409, 0.1606, 0.5407, 0.1606, 0.5407, 0.1834, 0.7409, 0.1151, 0.7409, 0.09238, 0.5407, 0.09238, 0.5407, 0.1151, 0.7409, 0.2061, 0.7409, 0.1834, 0.5407, 0.1834, 0.5407, 0.2061, 0.7409, 0.1606, 0.7409, 0.1379, 0.5407, 0.1379, 0.5407, 0.1606, 0.7409, 0.1379, 0.7409, 0.1151, 0.5407, 0.1151, 0.5407, 0.1379, 0.6699, 0.1708, 0.4079, 0.1708, 0.4045, 0.2161, 0.6665, 0.2161, 0.6699, 0.125, 0.4079, 0.125, 0.4079, 0.1708, 0.6699, 0.1708, 0.6665, 0.0339, 0.4045, 0.0339, 0.4045, 0.07969, 0.6665, 0.07969, 0.6699, 0.1708, 0.4079, 0.1708, 0.4045, 0.2161, 0.6665, 0.2161, 0.6665, 0.07969, 0.4045, 0.07969, 0.4079, 0.125, 0.6699, 0.125, 0.6699, 0.125, 0.4079, 0.125, 0.4079, 0.1708, 0.6699, 0.1708, 0.6665, 0.0339, 0.4045, 0.0339, 0.4045, 0.07969, 0.6665, 0.07969, 0.6699, 0.1708, 0.4079, 0.1708, 0.4045, 0.2161, 0.6665, 0.2161, 0.6665, 0.07969, 0.4045, 0.07969, 0.4079, 0.125, 0.6699, 0.125, 0.6699, 0.125, 0.4079, 0.125, 0.4079, 0.1708, 0.6699, 0.1708, 0.5789, 0.4494, 0.401, 0.4494, 0.3561, 0.9188, 0.6229, 0.9188, 0.2987, 0.9351, 0.3485, 0.4375, 0.02921, 0.4363, 0.08585, 0.9351, 0.5789, 0.4494, 0.6229, 0.9188, 0.6466, 0.9531, 0.5946, 0.4095, 0.6229, 0.9188, 0.3561, 0.9188, 0.3348, 0.9531, 0.6466, 0.9531, 0.3561, 0.9188, 0.401, 0.4494, 0.3867, 0.4095, 0.3348, 0.9531, 0.401, 0.4494, 0.5789, 0.4494, 0.5946, 0.4095, 0.3867, 0.4095, 0.9794, 0.3489, 0.7475, 0.3489, 0.7475, 0.4059, 0.9794, 0.4059, 0.7475, 0.4249, 0.9794, 0.4249, 0.9794, 0.4059, 0.7475, 0.4059, 0.9794, 0.3299, 0.7475, 0.3299, 0.7475, 0.3489, 0.9794, 0.3489, 0.738, 0.3489, 0.738, 0.4059, 0.7475, 0.4059, 0.7475, 0.3489, 0.9889, 0.4059, 0.9889, 0.3489, 0.9794, 0.3489, 0.9794, 0.4059, 0.9795, 0.528, 0.7252, 0.5278, 0.7346, 0.5849, 0.97, 0.585, 0.7346, 0.6038, 0.97, 0.604, 0.97, 0.585, 0.7346, 0.5849, 0.9795, 0.509, 0.7252, 0.5088, 0.7252, 0.5278, 0.9795, 0.528, 0.7162, 0.5338, 0.7256, 0.5908, 0.7346, 0.5849, 0.7252, 0.5278, 0.979, 0.591, 0.9885, 0.534, 0.9795, 0.528, 0.97, 0.585, 0.9795, 0.8718, 0.7252, 0.8716, 0.7346, 0.9286, 0.97, 0.9288, 0.7346, 0.9476, 0.97, 0.9477, 0.97, 0.9288, 0.7346, 0.9286, 0.9795, 0.8528, 0.7252, 0.8526, 0.7252, 0.8716, 0.9795, 0.8718, 0.7162, 0.8776, 0.7256, 0.9346, 0.7346, 0.9286, 0.7252, 0.8716, 0.979, 0.9348, 0.9885, 0.8778, 0.9795, 0.8718, 0.97, 0.9288, 0.9795, 0.528, 0.7252, 0.5278, 0.7346, 0.5849, 0.97, 0.585, 0.7346, 0.6038, 0.97, 0.604, 0.97, 0.585, 0.7346, 0.5849, 0.9795, 0.509, 0.7252, 0.5088, 0.7252, 0.5278, 0.9795, 0.528, 0.7162, 0.5338, 0.7256, 0.5908, 0.7346, 0.5849, 0.7252, 0.5278, 0.979, 0.591, 0.9885, 0.534, 0.9795, 0.528, 0.97, 0.585, 0.9795, 0.528, 0.7252, 0.5278, 0.7346, 0.5849, 0.97, 0.585, 0.7346, 0.6038, 0.97, 0.604, 0.97, 0.585, 0.7346, 0.5849, 0.9795, 0.509, 0.7252, 0.5088, 0.7252, 0.5278, 0.9795, 0.528, 0.7162, 0.5338, 0.7256, 0.5908, 0.7346, 0.5849, 0.7252, 0.5278, 0.979, 0.591, 0.9885, 0.534, 0.9795, 0.528, 0.97, 0.585, 0.08585, 0.9351, 0.07504, 0.9618, 0.3096, 0.9618, 0.2987, 0.9351, 0.3485, 0.4375, 0.3638, 0.4118, 0.01371, 0.4118, 0.02921, 0.4363, 0.02921, 0.4363, 0.01371, 0.4118, 0.07504, 0.9618, 0.08585, 0.9351, 0.2987, 0.9351, 0.3096, 0.9618, 0.3638, 0.4118, 0.3485, 0.4375])
me_plane_001.materials.append(mat_seesow_mtl)
me_plane_001.use_remesh_preserve_volume = False
me_plane_001.use_remesh_preserve_attributes = False
me_plane_001.use_mirror_vertex_groups = False
me_plane_001.update()
me_plane_000 = bpy.data.meshes.new('Plane.000')
me_plane_000.from_pydata([(-0.9479, -0.08066, 0.9939), (-0.9479, -0.1097, 1.001), (-0.974, -0.124, 1.006), (-1.0, -0.1093, 1.003), (-1.0, -0.08025, 0.9955), (-0.974, -0.06593, 0.991), (-0.9119, -0.1488, 0.7284), (-0.9119, -0.1778, 0.7358), (-0.9369, -0.194, 0.733), (-0.962, -0.1812, 0.7228), (-0.962, -0.1521, 0.7154), (-0.9369, -0.1359, 0.7181), (-0.8175, -0.2053, 0.5078), (-0.8175, -0.2344, 0.5153), (-0.84, -0.2521, 0.5064), (-0.8625, -0.2408, 0.4901), (-0.8625, -0.2118, 0.4827), (-0.84, -0.194, 0.4915), (-0.6675, -0.2539, 0.3185), (-0.6675, -0.2829, 0.3259), (-0.6859, -0.302, 0.3118), (-0.7043, -0.2921, 0.2903), (-0.7043, -0.263, 0.2829), (-0.6859, -0.2439, 0.2969), (-0.472, -0.2911, 0.1731), (-0.472, -0.3202, 0.1806), (-0.485, -0.3403, 0.1625), (-0.498, -0.3314, 0.137), (-0.498, -0.3023, 0.1295), (-0.485, -0.2822, 0.1476), (-0.2443, -0.3146, 0.08178), (-0.2443, -0.3436, 0.08924), (-0.2511, -0.3644, 0.06865), (-0.2578, -0.3561, 0.04062), (-0.2578, -0.327, 0.03317), (-0.2511, -0.3063, 0.05375), (0.0, -0.3226, 0.05063), (0.0, -0.3516, 0.05808), (0.0, -0.3726, 0.03664), (-2.98e-08, -0.3645, 0.007745), (-2.98e-08, -0.3355, 0.0002932), (0.0, -0.3145, 0.02173), (0.2443, -0.3146, 0.08178), (0.2443, -0.3436, 0.08924), (0.2511, -0.3644, 0.06865), (0.2578, -0.3561, 0.04062), (0.2578, -0.327, 0.03317), (0.2511, -0.3063, 0.05375), (0.472, -0.2911, 0.1731), (0.472, -0.3202, 0.1806), (0.485, -0.3403, 0.1625), (0.498, -0.3314, 0.137), (0.498, -0.3023, 0.1295), (0.485, -0.2822, 0.1476), (0.6675, -0.2539, 0.3185), (0.6675, -0.2829, 0.3259), (0.6859, -0.302, 0.3118), (0.7043, -0.2921, 0.2903), (0.7043, -0.263, 0.2829), (0.6859, -0.2439, 0.2969), (0.8175, -0.2053, 0.5078), (0.8175, -0.2344, 0.5153), (0.84, -0.2521, 0.5064), (0.8625, -0.2408, 0.4901), (0.8625, -0.2118, 0.4827), (0.84, -0.194, 0.4915), (0.9119, -0.1488, 0.7284), (0.9119, -0.1778, 0.7358), (0.9369, -0.194, 0.733), (0.962, -0.1812, 0.7228), (0.962, -0.1521, 0.7154), (0.9369, -0.1359, 0.7181), (0.9479, -0.08066, 0.9939), (0.9479, -0.1097, 1.001), (0.974, -0.124, 1.006), (1.0, -0.1093, 1.003), (1.0, -0.08025, 0.9955), (0.974, -0.06593, 0.991), (0.9479, 0.08066, 0.9939), (0.9479, 0.1097, 1.001), (0.974, 0.124, 1.006), (1.0, 0.1093, 1.003), (1.0, 0.08025, 0.9955), (0.974, 0.06593, 0.991), (0.9119, 0.1488, 0.7284), (0.9119, 0.1778, 0.7358), (0.9369, 0.194, 0.733), (0.962, 0.1812, 0.7228), (0.962, 0.1521, 0.7154), (0.9369, 0.1359, 0.7181), (0.8175, 0.2053, 0.5078), (0.8175, 0.2344, 0.5153), (0.84, 0.2521, 0.5064), (0.8625, 0.2408, 0.4901), (0.8625, 0.2118, 0.4827), (0.84, 0.194, 0.4915), (0.6675, 0.2539, 0.3185), (0.6675, 0.2829, 0.3259), (0.6859, 0.302, 0.3118), (0.7043, 0.2921, 0.2903), (0.7043, 0.263, 0.2829), (0.6859, 0.2439, 0.2969), (0.472, 0.2911, 0.1731), (0.472, 0.3202, 0.1806), (0.485, 0.3403, 0.1625), (0.498, 0.3314, 0.137), (0.498, 0.3023, 0.1295), (0.485, 0.2822, 0.1476), (0.2443, 0.3146, 0.08178), (0.2443, 0.3436, 0.08924), (0.2511, 0.3644, 0.06865), (0.2578, 0.3561, 0.04062), (0.2578, 0.327, 0.03317), (0.2511, 0.3063, 0.05375), (2.82e-08, 0.3226, 0.05063), (3.074e-08, 0.3516, 0.05808), (3.257e-08, 0.3726, 0.03664), (6.167e-08, 0.3645, 0.007745), (5.913e-08, 0.3355, 0.0002932), (2.749e-08, 0.3145, 0.02173), (-0.2443, 0.3146, 0.08178), (-0.2443, 0.3436, 0.08924), (-0.2511, 0.3644, 0.06865), (-0.2578, 0.3561, 0.04062), (-0.2578, 0.327, 0.03317), (-0.2511, 0.3063, 0.05375), (-0.472, 0.2911, 0.1731), (-0.472, 0.3202, 0.1806), (-0.485, 0.3403, 0.1625), (-0.498, 0.3314, 0.137), (-0.498, 0.3023, 0.1295), (-0.485, 0.2822, 0.1476), (-0.6675, 0.2539, 0.3185), (-0.6675, 0.2829, 0.3259), (-0.6859, 0.302, 0.3118), (-0.7043, 0.2921, 0.2903), (-0.7043, 0.263, 0.2829), (-0.6859, 0.2439, 0.2969), (-0.8175, 0.2053, 0.5078), (-0.8175, 0.2344, 0.5153), (-0.84, 0.2521, 0.5064), (-0.8625, 0.2408, 0.4901), (-0.8625, 0.2118, 0.4827), (-0.84, 0.194, 0.4915), (-0.9119, 0.1488, 0.7284), (-0.9119, 0.1778, 0.7358), (-0.9369, 0.194, 0.733), (-0.962, 0.1812, 0.7228), (-0.962, 0.1521, 0.7154), (-0.9369, 0.1359, 0.7181), (-0.9479, 0.08066, 0.9939), (-0.9479, 0.1097, 1.001), (-0.974, 0.124, 1.006), (-1.0, 0.1093, 1.003), (-1.0, 0.08025, 0.9955), (-0.974, 0.06593, 0.991), (0.97, -0.06, 1.054), (0.944, -0.06, 1.039), (0.944, -0.06, 1.009), (0.97, -0.06, 0.9939), (0.996, -0.06, 1.009), (0.996, -0.06, 1.039), (0.97, 0.06, 1.054), (0.944, 0.06, 1.039), (0.944, 0.06, 1.009), (0.97, 0.06, 0.9939), (0.996, 0.06, 1.009), (0.996, 0.06, 1.039), (-0.97, 0.06, 1.054), (-0.944, 0.06, 1.039), (-0.944, 0.06, 1.009), (-0.97, 0.06, 0.9939), (-0.996, 0.06, 1.009), (-0.996, 0.06, 1.039), (-0.97, -0.06, 1.054), (-0.944, -0.06, 1.039), (-0.944, -0.06, 1.009), (-0.97, -0.06, 0.9939), (-0.996, -0.06, 1.009), (-0.996, -0.06, 1.039), (0.9466, 0.09158, 1.029), (0.9721, 0.1011, 1.041), (0.9987, 0.09187, 1.03), (0.9983, 0.07278, 1.006), (0.972, 0.06383, 0.9936), (0.9463, 0.07337, 1.005), (0.9466, -0.09158, 1.029), (0.9721, -0.1011, 1.041), (0.9987, -0.09187, 1.03), (0.9983, -0.07278, 1.006), (0.972, -0.06383, 0.9936), (0.9463, -0.07337, 1.005), (-0.9987, -0.09187, 1.03), (-0.9983, -0.07278, 1.006), (-0.972, -0.06383, 0.9936), (-0.9463, -0.07337, 1.005), (-0.9466, -0.09158, 1.029), (-0.9721, -0.1011, 1.041), (-0.9466, 0.09158, 1.029), (-0.9721, 0.1011, 1.041), (-0.9987, 0.09187, 1.03), (-0.9983, 0.07278, 1.006), (-0.972, 0.06383, 0.9936), (-0.9463, 0.07337, 1.005), (0.5362, -0.2321, 0.7874), (0.5401, -0.255, 0.7779), (0.5398, -0.2585, 0.7532), (0.5357, -0.2392, 0.7379), (0.5318, -0.2164, 0.7473), (0.5321, -0.2128, 0.772), (0.9445, -0.154, 0.7719), (0.9483, -0.1765, 0.7626), (0.9481, -0.18, 0.7382), (0.944, -0.161, 0.7231), (0.9401, -0.1385, 0.7324), (0.9404, -0.135, 0.7568), (0.4983, -0.2405, 0.7794), (0.5079, -0.2621, 0.7712), (0.519, -0.2631, 0.7488), (0.5206, -0.2426, 0.7347), (0.511, -0.221, 0.7429), (0.4999, -0.2199, 0.7653), (0.4688, -0.2496, 0.7547), (0.4828, -0.2698, 0.7502), (0.5028, -0.2681, 0.7352), (0.5088, -0.2462, 0.7248), (0.4947, -0.226, 0.7293), (0.4748, -0.2277, 0.7442), (0.4543, -0.2575, 0.7187), (0.4705, -0.2765, 0.7196), (0.4948, -0.2724, 0.7154), (0.503, -0.2493, 0.7104), (0.4868, -0.2303, 0.7095), (0.4625, -0.2344, 0.7136), (0.4589, -0.2624, 0.6775), (0.4742, -0.2806, 0.6853), (0.4965, -0.275, 0.6949), (0.5037, -0.2511, 0.6968), (0.4885, -0.2329, 0.689), (0.4661, -0.2385, 0.6794), (0.6445, -0.261, 0.2777), (0.6669, -0.2554, 0.2873), (0.6821, -0.2736, 0.2951), (0.6749, -0.2975, 0.2932), (0.6526, -0.3032, 0.2836), (0.6374, -0.2849, 0.2758), (0.5362, 0.2321, 0.7874), (0.5401, 0.255, 0.7779), (0.5398, 0.2585, 0.7532), (0.5357, 0.2392, 0.7379), (0.5318, 0.2164, 0.7473), (0.5321, 0.2128, 0.772), (0.9445, 0.154, 0.7719), (0.9483, 0.1765, 0.7626), (0.9481, 0.18, 0.7382), (0.944, 0.161, 0.7231), (0.9401, 0.1385, 0.7324), (0.9404, 0.135, 0.7568), (0.4983, 0.2405, 0.7794), (0.5079, 0.2621, 0.7712), (0.519, 0.2631, 0.7488), (0.5206, 0.2426, 0.7347), (0.511, 0.221, 0.7429), (0.4999, 0.2199, 0.7653), (0.4688, 0.2496, 0.7547), (0.4828, 0.2698, 0.7502), (0.5028, 0.2681, 0.7352), (0.5088, 0.2462, 0.7248), (0.4947, 0.226, 0.7293), (0.4748, 0.2277, 0.7442), (0.4543, 0.2575, 0.7187), (0.4705, 0.2765, 0.7196), (0.4948, 0.2724, 0.7154), (0.503, 0.2493, 0.7104), (0.4868, 0.2303, 0.7095), (0.4625, 0.2344, 0.7136), (0.4589, 0.2624, 0.6775), (0.4742, 0.2806, 0.6853), (0.4965, 0.275, 0.6949), (0.5037, 0.2511, 0.6968), (0.4885, 0.2329, 0.689), (0.4661, 0.2385, 0.6794), (0.6445, 0.261, 0.2777), (0.6669, 0.2554, 0.2873), (0.6821, 0.2736, 0.2951), (0.6749, 0.2975, 0.2932), (0.6526, 0.3032, 0.2836), (0.6374, 0.2849, 0.2758), (-0.9483, 0.1765, 0.7626), (-0.9445, 0.154, 0.7719), (-0.5321, 0.2128, 0.772), (-0.5318, 0.2164, 0.7473), (-0.5357, 0.2392, 0.7379), (-0.5398, 0.2585, 0.7532), (-0.5401, 0.255, 0.7779), (-0.5362, 0.2321, 0.7874), (0.5497, 0.2611, 0.5792), (0.5497, 0.2611, 0.5492), (0.5197, 0.2611, 0.5792), (0.5197, 0.2611, 0.5492), (0.8742, -0.1955, 0.5492), (0.8742, -0.1955, 0.5792), (0.8742, -0.2255, 0.5492), (0.8742, -0.2255, 0.5792), (0.5197, -0.2611, 0.5492), (0.5197, -0.2611, 0.5792), (0.5497, -0.2611, 0.5492), (0.5497, -0.2611, 0.5792), (0.5347, 0.2461, 0.5492), (0.5347, 0.2461, 0.5792), (0.5347, 0.2761, 0.5492), (0.5347, 0.2761, 0.5792), (0.8742, 0.2255, 0.5792), (0.8742, 0.2255, 0.5492), (0.8742, 0.1955, 0.5792), (0.8742, 0.1955, 0.5492), (-0.2948, -0.3403, 0.08165), (-0.2961, -0.3168, 0.07578), (-0.2763, -0.3063, 0.06829), (-0.255, -0.3192, 0.06668), (-0.2536, -0.3427, 0.07256), (-0.2735, -0.3532, 0.08004), (-0.2949, -0.2977, 0.1927), (-0.2949, -0.2801, 0.1751), (-0.2732, -0.2712, 0.1662), (-0.2516, -0.2801, 0.1751), (-0.2516, -0.2977, 0.1927), (-0.2732, -0.3066, 0.2016), (-0.2948, 0.3403, 0.08165), (-0.2961, 0.3168, 0.07578), (-0.2763, 0.3063, 0.06829), (-0.255, 0.3192, 0.06668), (-0.2536, 0.3427, 0.07256), (-0.2735, 0.3532, 0.08004), (-0.2949, 0.2977, 0.1927), (-0.2949, 0.2801, 0.1751), (-0.2732, 0.2712, 0.1662), (-0.2516, 0.2801, 0.1751), (-0.2516, 0.2977, 0.1927), (0.2732, -0.25, 0.225), (0.2516, -0.25, 0.2125), (0.2516, -0.25, 0.1875), (0.2732, -0.25, 0.175), (0.2949, -0.25, 0.1875), (0.2949, -0.25, 0.2125), (0.2949, 0.25, 0.2125), (0.2949, 0.25, 0.1875), (0.2732, 0.25, 0.175), (0.2516, 0.25, 0.1875), (0.2516, 0.25, 0.2125), (0.2732, 0.25, 0.225), (-0.2732, 0.3066, 0.2016), (0.2732, -0.3066, 0.2016), (0.2516, -0.2977, 0.1927), (0.2516, -0.2801, 0.1751), (0.2732, -0.2712, 0.1662), (0.2949, -0.2801, 0.1751), (0.2949, -0.2977, 0.1927), (-0.2732, -0.25, 0.225), (-0.2516, -0.25, 0.2125), (-0.2516, -0.25, 0.1875), (-0.2732, -0.25, 0.175), (-0.2949, -0.25, 0.1875), (-0.2949, -0.25, 0.2125), (0.2735, -0.3532, 0.08004), (0.2536, -0.3427, 0.07256), (0.255, -0.3192, 0.06668), (0.2763, -0.3063, 0.06829), (0.2961, -0.3168, 0.07578), (0.2948, -0.3403, 0.08165), (0.2732, 0.3066, 0.2016), (0.2516, 0.2977, 0.1927), (0.2516, 0.2801, 0.1751), (0.2732, 0.2712, 0.1662), (0.2949, 0.2801, 0.1751), (0.2949, 0.2977, 0.1927), (-0.2949, 0.25, 0.2125), (-0.2949, 0.25, 0.1875), (-0.2732, 0.25, 0.175), (-0.2516, 0.25, 0.1875), (-0.2516, 0.25, 0.2125), (-0.2732, 0.25, 0.225), (0.2735, 0.3532, 0.08004), (0.2536, 0.3427, 0.07256), (0.255, 0.3192, 0.06668), (0.2763, 0.3063, 0.06829), (0.2961, 0.3168, 0.07578), (0.2948, 0.3403, 0.08165), (0.5347, -0.2761, 0.5792), (0.5347, -0.2761, 0.5492), (0.5347, -0.2461, 0.5792), (0.5347, -0.2461, 0.5492), (-0.9481, 0.18, 0.7382), (-0.944, 0.161, 0.7231), (-0.9401, 0.1385, 0.7324), (-0.9404, 0.135, 0.7568), (-0.4983, 0.2405, 0.7794), (-0.5079, 0.2621, 0.7712), (-0.519, 0.2631, 0.7488), (-0.5206, 0.2426, 0.7347), (-0.511, 0.221, 0.7429), (-0.4999, 0.2199, 0.7653), (-0.4688, 0.2496, 0.7547), (-0.4828, 0.2698, 0.7502), (-0.5028, 0.2681, 0.7352), (-0.5088, 0.2462, 0.7248), (-0.4947, 0.226, 0.7293), (-0.4748, 0.2277, 0.7442), (-0.4543, 0.2575, 0.7187), (-0.4705, 0.2765, 0.7196), (-0.4948, 0.2724, 0.7154), (-0.503, 0.2493, 0.7104), (-0.4868, 0.2303, 0.7095), (-0.4625, 0.2344, 0.7136), (-0.4589, 0.2624, 0.6775), (-0.4742, 0.2806, 0.6853), (-0.4965, 0.275, 0.6949), (-0.5037, 0.2511, 0.6968), (-0.4885, 0.2329, 0.689), (-0.4661, 0.2385, 0.6794), (-0.6445, 0.261, 0.2777), (-0.6669, 0.2554, 0.2873), (-0.6821, 0.2736, 0.2951), (-0.6749, 0.2975, 0.2932), (-0.6526, 0.3032, 0.2836), (-0.6374, 0.2849, 0.2758), (-0.5362, -0.2321, 0.7874), (-0.5401, -0.255, 0.7779), (-0.5398, -0.2585, 0.7532), (-0.5357, -0.2392, 0.7379), (-0.5318, -0.2164, 0.7473), (-0.5321, -0.2128, 0.772), (-0.9445, -0.154, 0.7719), (-0.9483, -0.1765, 0.7626), (-0.9481, -0.18, 0.7382), (-0.944, -0.161, 0.7231), (-0.9401, -0.1385, 0.7324), (-0.9404, -0.135, 0.7568), (-0.4983, -0.2405, 0.7794), (-0.5079, -0.2621, 0.7712), (-0.519, -0.2631, 0.7488), (-0.5206, -0.2426, 0.7347), (-0.511, -0.221, 0.7429), (-0.4999, -0.2199, 0.7653), (-0.4688, -0.2496, 0.7547), (-0.4828, -0.2698, 0.7502), (-0.5028, -0.2681, 0.7352), (-0.5088, -0.2462, 0.7248), (-0.4947, -0.226, 0.7293), (-0.4748, -0.2277, 0.7442), (-0.4543, -0.2575, 0.7187), (-0.4705, -0.2765, 0.7196), (-0.4948, -0.2724, 0.7154), (-0.503, -0.2493, 0.7104), (-0.4868, -0.2303, 0.7095), (-0.4625, -0.2344, 0.7136), (-0.4589, -0.2624, 0.6775), (-0.4742, -0.2806, 0.6853), (-0.4965, -0.275, 0.6949), (-0.5037, -0.2511, 0.6968), (-0.4885, -0.2329, 0.689), (-0.4661, -0.2385, 0.6794), (-0.6445, -0.261, 0.2777), (-0.6669, -0.2554, 0.2873), (-0.6821, -0.2736, 0.2951), (-0.6749, -0.2975, 0.2932), (-0.6526, -0.3032, 0.2836), (-0.6374, -0.2849, 0.2758), (-0.5497, -0.2611, 0.5792), (-0.5497, -0.2611, 0.5492), (-0.5197, -0.2611, 0.5792), (-0.5197, -0.2611, 0.5492), (-0.8742, 0.1955, 0.5492), (-0.8742, 0.1955, 0.5792), (-0.8742, 0.2255, 0.5492), (-0.8742, 0.2255, 0.5792), (-0.5197, 0.2611, 0.5492), (-0.5197, 0.2611, 0.5792), (-0.5497, 0.2611, 0.5492), (-0.5497, 0.2611, 0.5792), (-0.5347, -0.2461, 0.5492), (-0.5347, -0.2461, 0.5792), (-0.5347, -0.2761, 0.5492), (-0.5347, -0.2761, 0.5792), (-0.8742, -0.2255, 0.5792), (-0.8742, -0.2255, 0.5492), (-0.8742, -0.1955, 0.5792), (-0.8742, -0.1955, 0.5492), (-0.5347, 0.2761, 0.5792), (-0.5347, 0.2761, 0.5492), (-0.5347, 0.2461, 0.5792), (-0.5347, 0.2461, 0.5492), (0.9534, -0.125, 1.171), (0.9534, 0.125, 1.171), (0.9164, -0.2, 0.8729), (0.9164, 0.2, 0.8729), (0.9224, -0.1172, 1.164), (0.9224, 0.1172, 1.164), (0.8879, -0.1872, 0.8866), (0.8879, 0.1872, 0.8866), (0.498, -0.2443, 0.5822), (0.5581, -0.2443, 0.5822), (0.498, 0.2443, 0.5822), (0.5581, 0.2443, 0.5822), (0.498, 0.2443, 0.6022), (0.498, -0.2443, 0.6022), (0.5581, -0.2443, 0.6022), (0.5581, 0.2443, 0.6022), (0.5714, -0.268, 0.5822), (0.6315, -0.248, 0.5822), (0.5714, 0.268, 0.5822), (0.6315, 0.248, 0.5822), (0.5714, 0.268, 0.6022), (0.5714, -0.268, 0.6022), (0.6315, -0.248, 0.6022), (0.6315, 0.248, 0.6022), (0.6425, -0.2551, 0.5822), (0.7026, -0.2351, 0.5822), (0.6425, 0.2551, 0.5822), (0.7026, 0.2351, 0.5822), (0.6425, 0.2551, 0.6022), (0.6425, -0.2551, 0.6022), (0.7026, -0.2351, 0.6022), (0.7026, 0.2351, 0.6022), (0.7127, -0.2385, 0.5822), (0.7728, -0.2185, 0.5822), (0.7127, 0.2385, 0.5822), (0.7728, 0.2185, 0.5822), (0.7127, 0.2385, 0.6022), (0.7127, -0.2385, 0.6022), (0.7728, -0.2185, 0.6022), (0.7728, 0.2185, 0.6022), (0.7856, -0.2243, 0.5822), (0.8457, -0.2043, 0.5822), (0.7856, 0.2243, 0.5822), (0.8457, 0.2043, 0.5822), (0.7856, 0.2243, 0.6022), (0.7856, -0.2243, 0.6022), (0.8457, -0.2043, 0.6022), (0.8457, 0.2043, 0.6022), (0.9335, -0.125, 1.173), (0.9335, 0.125, 1.173), (0.8966, -0.2, 0.8754), (0.8966, 0.2, 0.8754), (-0.9534, 0.125, 1.171), (-0.9534, -0.125, 1.171), (-0.9164, 0.2, 0.8729), (-0.9164, -0.2, 0.8729), (-0.9224, 0.1172, 1.164), (-0.9224, -0.1172, 1.164), (-0.8879, 0.1872, 0.8866), (-0.8879, -0.1872, 0.8866), (-0.498, 0.2443, 0.5822), (-0.5581, 0.2443, 0.5822), (-0.498, -0.2443, 0.5822), (-0.5581, -0.2443, 0.5822), (-0.498, -0.2443, 0.6022), (-0.498, 0.2443, 0.6022), (-0.5581, 0.2443, 0.6022), (-0.5581, -0.2443, 0.6022), (-0.5714, 0.268, 0.5822), (-0.6315, 0.248, 0.5822), (-0.5714, -0.268, 0.5822), (-0.6315, -0.248, 0.5822), (-0.5714, -0.268, 0.6022), (-0.5714, 0.268, 0.6022), (-0.6315, 0.248, 0.6022), (-0.6315, -0.248, 0.6022), (-0.6425, 0.2551, 0.5822), (-0.7026, 0.2351, 0.5822), (-0.6425, -0.2551, 0.5822), (-0.7026, -0.2351, 0.5822), (-0.6425, -0.2551, 0.6022), (-0.6425, 0.2551, 0.6022), (-0.7026, 0.2351, 0.6022), (-0.7026, -0.2351, 0.6022), (-0.7127, 0.2385, 0.5822), (-0.7728, 0.2185, 0.5822), (-0.7127, -0.2385, 0.5822), (-0.7728, -0.2185, 0.5822), (-0.7127, -0.2385, 0.6022), (-0.7127, 0.2385, 0.6022), (-0.7728, 0.2185, 0.6022), (-0.7728, -0.2185, 0.6022), (-0.7856, 0.2243, 0.5822), (-0.8457, 0.2043, 0.5822), (-0.7856, -0.2243, 0.5822), (-0.8457, -0.2043, 0.5822), (-0.7856, -0.2243, 0.6022), (-0.7856, 0.2243, 0.6022), (-0.8457, 0.2043, 0.6022), (-0.8457, -0.2043, 0.6022), (-0.9335, 0.125, 1.173), (-0.9335, -0.125, 1.173), (-0.8966, 0.2, 0.8754), (-0.8966, -0.2, 0.8754)], [], [(0, 1, 7, 6), (3, 4, 10, 9), (1, 2, 8, 7), (4, 5, 11, 10), (2, 3, 9, 8), (5, 0, 6, 11), (9, 10, 16, 15), (7, 8, 14, 13), (10, 11, 17, 16), (8, 9, 15, 14), (11, 6, 12, 17), (6, 7, 13, 12), (14, 15, 21, 20), (17, 12, 18, 23), (12, 13, 19, 18), (15, 16, 22, 21), (13, 14, 20, 19), (16, 17, 23, 22), (19, 20, 26, 25), (22, 23, 29, 28), (20, 21, 27, 26), (23, 18, 24, 29), (18, 19, 25, 24), (21, 22, 28, 27), (29, 24, 30, 35), (24, 25, 31, 30), (27, 28, 34, 33), (25, 26, 32, 31), (28, 29, 35, 34), (26, 27, 33, 32), (34, 35, 41, 40), (32, 33, 39, 38), (35, 30, 36, 41), (30, 31, 37, 36), (33, 34, 40, 39), (31, 32, 38, 37), (36, 37, 43, 42), (39, 40, 46, 45), (37, 38, 44, 43), (40, 41, 47, 46), (38, 39, 45, 44), (41, 36, 42, 47), (46, 47, 53, 52), (44, 45, 51, 50), (47, 42, 48, 53), (42, 43, 49, 48), (45, 46, 52, 51), (43, 44, 50, 49), (48, 49, 55, 54), (51, 52, 58, 57), (49, 50, 56, 55), (52, 53, 59, 58), (50, 51, 57, 56), (53, 48, 54, 59), (58, 59, 65, 64), (56, 57, 63, 62), (59, 54, 60, 65), (54, 55, 61, 60), (57, 58, 64, 63), (55, 56, 62, 61), (60, 61, 67, 66), (63, 64, 70, 69), (61, 62, 68, 67), (64, 65, 71, 70), (62, 63, 69, 68), (65, 60, 66, 71), (70, 71, 77, 76), (68, 69, 75, 74), (71, 66, 72, 77), (66, 67, 73, 72), (69, 70, 76, 75), (67, 68, 74, 73), (78, 79, 85, 84), (81, 82, 88, 87), (79, 80, 86, 85), (82, 83, 89, 88), (80, 81, 87, 86), (83, 78, 84, 89), (87, 88, 94, 93), (85, 86, 92, 91), (88, 89, 95, 94), (86, 87, 93, 92), (89, 84, 90, 95), (84, 85, 91, 90), (92, 93, 99, 98), (95, 90, 96, 101), (90, 91, 97, 96), (93, 94, 100, 99), (91, 92, 98, 97), (94, 95, 101, 100), (97, 98, 104, 103), (100, 101, 107, 106), (98, 99, 105, 104), (101, 96, 102, 107), (96, 97, 103, 102), (99, 100, 106, 105), (107, 102, 108, 113), (102, 103, 109, 108), (105, 106, 112, 111), (103, 104, 110, 109), (106, 107, 113, 112), (104, 105, 111, 110), (112, 113, 119, 118), (110, 111, 117, 116), (113, 108, 114, 119), (108, 109, 115, 114), (111, 112, 118, 117), (109, 110, 116, 115), (114, 115, 121, 120), (117, 118, 124, 123), (115, 116, 122, 121), (118, 119, 125, 124), (116, 117, 123, 122), (119, 114, 120, 125), (124, 125, 131, 130), (122, 123, 129, 128), (125, 120, 126, 131), (120, 121, 127, 126), (123, 124, 130, 129), (121, 122, 128, 127), (126, 127, 133, 132), (129, 130, 136, 135), (127, 128, 134, 133), (130, 131, 137, 136), (128, 129, 135, 134), (131, 126, 132, 137), (136, 137, 143, 142), (134, 135, 141, 140), (137, 132, 138, 143), (132, 133, 139, 138), (135, 136, 142, 141), (133, 134, 140, 139), (138, 139, 145, 144), (141, 142, 148, 147), (139, 140, 146, 145), (142, 143, 149, 148), (140, 141, 147, 146), (143, 138, 144, 149), (148, 149, 155, 154), (146, 147, 153, 152), (149, 144, 150, 155), (144, 145, 151, 150), (147, 148, 154, 153), (145, 146, 152, 151), (157, 156, 162, 163), (156, 161, 167, 162), (160, 159, 165, 166), (158, 157, 163, 164), (161, 160, 166, 167), (159, 158, 164, 165), (169, 168, 174, 175), (168, 173, 179, 174), (172, 171, 177, 178), (170, 169, 175, 176), (173, 172, 178, 179), (171, 170, 176, 177), (163, 162, 181, 180), (180, 181, 80, 79), (162, 167, 182, 181), (181, 182, 81, 80), (167, 166, 183, 182), (182, 183, 82, 81), (166, 165, 184, 183), (183, 184, 83, 82), (165, 164, 185, 184), (184, 185, 78, 83), (164, 163, 180, 185), (185, 180, 79, 78), (157, 186, 187, 156), (186, 73, 74, 187), (156, 187, 188, 161), (187, 74, 75, 188), (161, 188, 189, 160), (188, 75, 76, 189), (160, 189, 190, 159), (189, 76, 77, 190), (159, 190, 191, 158), (190, 77, 72, 191), (158, 191, 186, 157), (191, 72, 73, 186), (3, 192, 193, 4), (192, 179, 178, 193), (4, 193, 194, 5), (193, 178, 177, 194), (5, 194, 195, 0), (194, 177, 176, 195), (0, 195, 196, 1), (195, 176, 175, 196), (1, 196, 197, 2), (196, 175, 174, 197), (2, 197, 192, 3), (197, 174, 179, 192), (169, 198, 199, 168), (198, 151, 152, 199), (168, 199, 200, 173), (199, 152, 153, 200), (173, 200, 201, 172), (200, 153, 154, 201), (172, 201, 202, 171), (201, 154, 155, 202), (171, 202, 203, 170), (202, 155, 150, 203), (170, 203, 198, 169), (203, 150, 151, 198), (207, 213, 212, 206), (205, 211, 210, 204), (204, 210, 215, 209), (208, 214, 213, 207), (206, 212, 211, 205), (209, 215, 214, 208), (207, 206, 218, 219), (205, 204, 216, 217), (204, 209, 221, 216), (208, 207, 219, 220), (206, 205, 217, 218), (209, 208, 220, 221), (221, 220, 226, 227), (219, 218, 224, 225), (217, 216, 222, 223), (216, 221, 227, 222), (220, 219, 225, 226), (218, 217, 223, 224), (222, 227, 233, 228), (226, 225, 231, 232), (224, 223, 229, 230), (227, 226, 232, 233), (225, 224, 230, 231), (223, 222, 228, 229), (233, 232, 238, 239), (231, 230, 236, 237), (229, 228, 234, 235), (228, 233, 239, 234), (232, 231, 237, 238), (230, 229, 235, 236), (238, 237, 242, 241), (236, 235, 244, 243), (239, 238, 241, 240), (237, 236, 243, 242), (235, 234, 245, 244), (234, 239, 240, 245), (249, 248, 254, 255), (247, 246, 252, 253), (246, 251, 257, 252), (250, 249, 255, 256), (248, 247, 253, 254), (251, 250, 256, 257), (249, 261, 260, 248), (247, 259, 258, 246), (246, 258, 263, 251), (250, 262, 261, 249), (248, 260, 259, 247), (251, 263, 262, 250), (263, 269, 268, 262), (261, 267, 266, 260), (259, 265, 264, 258), (258, 264, 269, 263), (262, 268, 267, 261), (260, 266, 265, 259), (264, 270, 275, 269), (268, 274, 273, 267), (266, 272, 271, 265), (269, 275, 274, 268), (267, 273, 272, 266), (265, 271, 270, 264), (275, 281, 280, 274), (273, 279, 278, 272), (271, 277, 276, 270), (270, 276, 281, 275), (274, 280, 279, 273), (272, 278, 277, 271), (280, 283, 284, 279), (278, 285, 286, 277), (281, 282, 283, 280), (279, 284, 285, 278), (277, 286, 287, 276), (276, 287, 282, 281), (306, 304, 299, 297), (294, 288, 289, 295), (292, 393, 392, 293), (304, 305, 298, 299), (307, 306, 297, 296), (305, 307, 296, 298), (391, 390, 301, 300), (389, 391, 300, 302), (390, 388, 303, 301), (388, 389, 302, 303), (310, 313, 315, 308), (311, 312, 313, 310), (295, 289, 395, 290), (308, 315, 314, 309), (309, 314, 312, 311), (291, 394, 393, 292), (378, 361, 362, 377), (381, 358, 359, 380), (376, 363, 358, 381), (379, 360, 361, 378), (377, 362, 363, 376), (380, 359, 360, 379), (327, 321, 320, 326), (326, 320, 319, 325), (322, 316, 321, 327), (325, 319, 318, 324), (323, 317, 316, 322), (324, 318, 317, 323), (351, 333, 328, 334), (334, 328, 329, 335), (338, 332, 333, 351), (335, 329, 330, 336), (337, 331, 332, 338), (336, 330, 331, 337), (350, 370, 371, 349), (349, 371, 372, 348), (348, 372, 373, 347), (347, 373, 374, 346), (345, 375, 370, 350), (346, 374, 375, 345), (340, 341, 354, 353), (343, 344, 357, 356), (341, 342, 355, 354), (339, 340, 353, 352), (344, 339, 352, 357), (342, 343, 356, 355), (379, 378, 336, 337), (356, 368, 367, 355), (380, 379, 337, 338), (352, 364, 369, 357), (354, 366, 365, 353), (376, 381, 351, 334), (357, 369, 368, 356), (353, 365, 364, 352), (378, 377, 335, 336), (381, 380, 338, 351), (355, 367, 366, 354), (377, 376, 334, 335), (360, 325, 324, 361), (372, 384, 385, 373), (358, 327, 326, 359), (370, 382, 383, 371), (374, 386, 387, 375), (363, 322, 327, 358), (371, 383, 384, 372), (375, 387, 382, 370), (362, 323, 322, 363), (361, 324, 323, 362), (373, 385, 386, 374), (359, 326, 325, 360), (340, 349, 348, 341), (341, 348, 347, 342), (342, 347, 346, 343), (343, 346, 345, 344), (344, 345, 350, 339), (339, 350, 349, 340), (293, 392, 288, 294), (290, 395, 394, 291), (292, 293, 398, 399), (294, 295, 396, 397), (295, 290, 401, 396), (291, 292, 399, 400), (293, 294, 397, 398), (290, 291, 400, 401), (401, 400, 406, 407), (399, 398, 404, 405), (397, 396, 402, 403), (396, 401, 407, 402), (400, 399, 405, 406), (398, 397, 403, 404), (402, 407, 413, 408), (406, 405, 411, 412), (404, 403, 409, 410), (407, 406, 412, 413), (405, 404, 410, 411), (403, 402, 408, 409), (413, 412, 418, 419), (411, 410, 416, 417), (409, 408, 414, 415), (408, 413, 419, 414), (412, 411, 417, 418), (410, 409, 415, 416), (418, 417, 422, 421), (416, 415, 424, 423), (419, 418, 421, 420), (417, 416, 423, 422), (415, 414, 425, 424), (414, 419, 420, 425), (429, 428, 434, 435), (427, 426, 432, 433), (426, 431, 437, 432), (430, 429, 435, 436), (428, 427, 433, 434), (431, 430, 436, 437), (429, 441, 440, 428), (427, 439, 438, 426), (426, 438, 443, 431), (430, 442, 441, 429), (428, 440, 439, 427), (431, 443, 442, 430), (443, 449, 448, 442), (441, 447, 446, 440), (439, 445, 444, 438), (438, 444, 449, 443), (442, 448, 447, 441), (440, 446, 445, 439), (444, 450, 455, 449), (448, 454, 453, 447), (446, 452, 451, 445), (449, 455, 454, 448), (447, 453, 452, 446), (445, 451, 450, 444), (455, 461, 460, 454), (453, 459, 458, 452), (451, 457, 456, 450), (450, 456, 461, 455), (454, 460, 459, 453), (452, 458, 457, 451), (460, 463, 464, 459), (458, 465, 466, 457), (461, 462, 463, 460), (459, 464, 465, 458), (457, 466, 467, 456), (456, 467, 462, 461), (478, 476, 471, 469), (476, 477, 470, 471), (479, 478, 469, 468), (477, 479, 468, 470), (491, 490, 473, 472), (489, 491, 472, 474), (490, 488, 475, 473), (488, 489, 474, 475), (482, 485, 487, 480), (483, 484, 485, 482), (480, 487, 486, 481), (481, 486, 484, 483), (492, 494, 495, 493), (496, 497, 499, 498), (492, 540, 542, 494), (494, 542, 543, 495), (495, 543, 541, 493), (493, 541, 540, 492), (500, 502, 503, 501), (505, 506, 507, 504), (503, 507, 506, 501), (500, 505, 504, 502), (502, 504, 507, 503), (501, 506, 505, 500), (508, 510, 511, 509), (513, 514, 515, 512), (511, 515, 514, 509), (508, 513, 512, 510), (510, 512, 515, 511), (509, 514, 513, 508), (516, 518, 519, 517), (521, 522, 523, 520), (519, 523, 522, 517), (516, 521, 520, 518), (518, 520, 523, 519), (517, 522, 521, 516), (524, 526, 527, 525), (529, 530, 531, 528), (527, 531, 530, 525), (524, 529, 528, 526), (526, 528, 531, 527), (525, 530, 529, 524), (532, 534, 535, 533), (537, 538, 539, 536), (535, 539, 538, 533), (532, 537, 536, 534), (534, 536, 539, 535), (533, 538, 537, 532), (497, 496, 540, 541), (498, 499, 543, 542), (499, 497, 541, 543), (496, 498, 542, 540), (544, 546, 547, 545), (548, 549, 551, 550), (544, 592, 594, 546), (546, 594, 595, 547), (547, 595, 593, 545), (545, 593, 592, 544), (552, 554, 555, 553), (557, 558, 559, 556), (555, 559, 558, 553), (552, 557, 556, 554), (554, 556, 559, 555), (553, 558, 557, 552), (560, 562, 563, 561), (565, 566, 567, 564), (563, 567, 566, 561), (560, 565, 564, 562), (562, 564, 567, 563), (561, 566, 565, 560), (568, 570, 571, 569), (573, 574, 575, 572), (571, 575, 574, 569), (568, 573, 572, 570), (570, 572, 575, 571), (569, 574, 573, 568), (576, 578, 579, 577), (581, 582, 583, 580), (579, 583, 582, 577), (576, 581, 580, 578), (578, 580, 583, 579), (577, 582, 581, 576), (584, 586, 587, 585), (589, 590, 591, 588), (587, 591, 590, 585), (584, 589, 588, 586), (586, 588, 591, 587), (585, 590, 589, 584), (549, 548, 592, 593), (550, 551, 595, 594), (551, 549, 593, 595), (548, 550, 594, 592)])
me_plane_000.use_remesh_preserve_volume = False
me_plane_000.use_remesh_preserve_attributes = False
me_plane_000.use_mirror_vertex_groups = False
me_plane_000.update()
me_cube = bpy.data.meshes.new('Cube')
me_cube.from_pydata([(-1.0, -1.0, 0.0), (-1.0, -1.0, 2.0), (-1.0, 1.0, 0.0), (-1.0, 1.0, 2.0), (1.0, -1.0, 0.0), (1.0, -1.0, 2.0), (1.0, 1.0, 0.0), (1.0, 1.0, 2.0)], [(0, 1), (1, 3), (3, 2), (2, 0), (3, 7), (7, 6), (6, 2), (7, 5), (5, 4), (4, 6), (5, 1), (0, 4)], [])
me_cube.use_remesh_preserve_volume = False
me_cube.use_remesh_preserve_attributes = False
me_cube.use_mirror_vertex_groups = False
me_cube.update()

# ---- objects
ob_seesaw_type1 = bpy.data.objects.new('seesaw-type1', me_plane_001)
ob_seesaw_type1_001 = bpy.data.objects.new('seesaw-type1.001', me_plane_000)
ob_boundbox = bpy.data.objects.new('boundBox', me_cube)

# ---- transforms, parenting, visibility, modifiers, constraints
ob_seesaw_type1.location = (0.0, 0.0, 0.0)
ob_seesaw_type1.lineart.crease_threshold = 0.0
ob_seesaw_type1_001.location = (0.0, 0.0, 0.0)
ob_seesaw_type1_001.lineart.crease_threshold = 0.0
ob_boundbox.location = (0.0, 0.0, 0.0)
ob_boundbox.scale = (1.0, 0.35, 0.575)
ob_boundbox.lineart.crease_threshold = 0.0

# ---- collection membership
col_collection_1.objects.link(ob_seesaw_type1)
col_collection_2.objects.link(ob_seesaw_type1_001)
col_collection_5.objects.link(ob_boundbox)

# ---- scene / render settings (as saved in the file)
scene.frame_start = 1; scene.frame_end = 250; scene.frame_set(1)
scene.render.engine = 'BLENDER_EEVEE_NEXT'
scene.render.dither_intensity = 0.0
scene.cycles.use_denoising = False
scene.cycles.samples = 10
scene.cycles.sampling_pattern = 'TABULATED_SOBOL'
scene.cycles.light_sampling_threshold = 0.0
scene.cycles.use_adaptive_sampling = False
scene.cycles.use_light_tree = False
scene.cycles.blur_glossy = 0.0
scene.cycles.pixel_filter_type = 'GAUSSIAN'
scene.cycles.sample_clamp_indirect = 0.0
scene.view_settings.view_transform = 'Standard'
bpy.context.view_layer.update()

# ---- added for rendering (the .blend has no active camera and no usable light): camera, sun
cam_auto = bpy.data.cameras.new('AutoCamera')
cam_auto.lens = 50.0
cam_auto.sensor_width = 36.0
cam_auto.clip_end = 1000.0
ob_auto_camera = bpy.data.objects.new('AutoCamera', cam_auto)
scene.collection.objects.link(ob_auto_camera)
ob_auto_camera.location = (3.2052, -3.84625, 3.56416)
ob_auto_camera.rotation_euler = (1.09748, -7.21219e-08, 0.694738)
scene.camera = ob_auto_camera
light_auto_sun = bpy.data.lights.new('AutoSun', 'SUN')
light_auto_sun.energy = 3.0
light_auto_sun.angle = 0.0523599
ob_auto_sun = bpy.data.objects.new('AutoSun', light_auto_sun)
scene.collection.objects.link(ob_auto_sun)
ob_auto_sun.rotation_euler = (0.872665, 0.174533, 0.523599)
bpy.context.view_layer.update()
